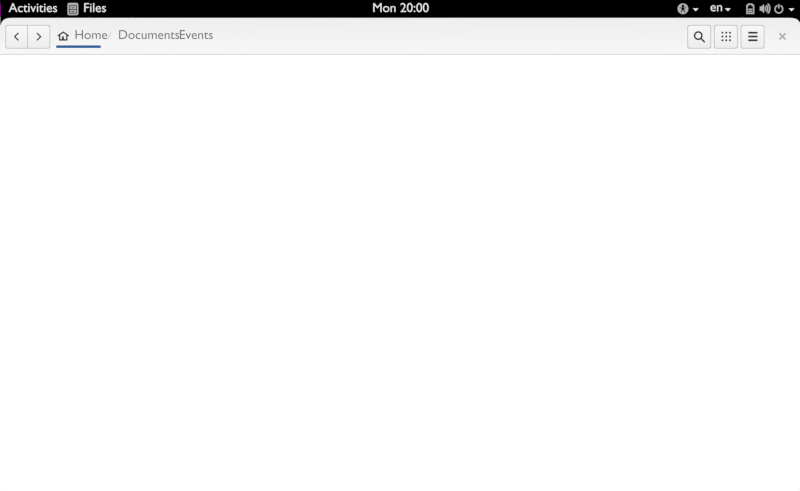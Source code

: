 # Source: nautilus-pathbar.blend  (saved by Blender 2.75.0; exported with 4.5.12 LTS)
import bpy
from mathutils import Matrix  # noqa: F401  (used for matrix-valued properties, if any)

bpy.ops.wm.read_factory_settings(use_empty=True)
scene = bpy.context.scene
scene.name = 'path fill'

# ---- collections
col_collection_1_001 = bpy.data.collections.new('Collection 1.001'); scene.collection.children.link(col_collection_1_001)
col_collection_3_001 = bpy.data.collections.new('Collection 3.001'); scene.collection.children.link(col_collection_3_001)
col_collection_3_001.hide_render = True
col_collection_3_001.hide_viewport = True

# ---- images (referenced by path relative to the original .blend; pixels are not part of the script)
import os
ASSET_DIR = os.environ.get("B2B_ASSET_DIR", "")  # directory of the original .blend (textures are referenced by path, not embedded)
HERE = os.path.dirname(os.path.abspath(__file__))  # packed textures are extracted next to this script under _unpacked/

def load_image(name, relpath, width, height, colorspace="sRGB"):
    """Load a texture the original file referenced (path relative to the .blend, or extracted next to this script)."""
    p = next((c for c in (os.path.join(HERE, relpath), os.path.join(ASSET_DIR, relpath)) if relpath and os.path.exists(c)), "")
    if p:
        img = bpy.data.images.load(p, check_existing=True)
        img.name = name
    else:  # same state as the original file: an image datablock whose file is absent (Cycles renders it pink)
        img = bpy.data.images.new(name, width, height)
        img.source = "FILE"
        img.filepath = "//" + (relpath or name)
    img.colorspace_settings.name = colorspace
    return img
img_adwaita_morning_jpg = load_image('adwaita-morning.jpg', 'adwaita-morning.jpg', 1024, 1024, 'sRGB')

# ---- materials (node trees are filled in below, after node groups)
mat_svgmat_053 = bpy.data.materials.new('SVGMat.053')
mat_svgmat_053.alpha_threshold = 0.0
mat_svgmat_053.diffuse_color = (0.7451, 0.7451, 0.7451, 1.0)
mat_svgmat_053.roughness = 0.5
mat_black_004 = bpy.data.materials.new('black.004')
mat_black_004.alpha_threshold = 0.0
mat_black_004.roughness = 0.5
mat_icon_normal_004 = bpy.data.materials.new('icon normal.004')
mat_icon_normal_004.alpha_threshold = 0.0
mat_icon_normal_004.roughness = 0.5
mat_white_004 = bpy.data.materials.new('white.004')
mat_white_004.alpha_threshold = 0.0
mat_white_004.roughness = 0.5
mat_backdrop_004 = bpy.data.materials.new('backdrop.004')
mat_backdrop_004.alpha_threshold = 0.0
mat_backdrop_004.roughness = 0.5
mat_toolbar_004 = bpy.data.materials.new('toolbar.004')
mat_toolbar_004.alpha_threshold = 0.0
mat_toolbar_004.roughness = 0.5
mat_button_stroke_002 = bpy.data.materials.new('button stroke.002')
mat_button_stroke_002.alpha_threshold = 0.0
mat_button_stroke_002.roughness = 0.5
mat_separator_003 = bpy.data.materials.new('separator.003')
mat_separator_003.alpha_threshold = 0.0
mat_separator_003.roughness = 0.5
mat_selected_003 = bpy.data.materials.new('selected.003')
mat_selected_003.alpha_threshold = 0.0
mat_selected_003.roughness = 0.5
mat_button_002 = bpy.data.materials.new('button.002')
mat_button_002.alpha_threshold = 0.0
mat_button_002.roughness = 0.5
mat_icon_toolbar_002 = bpy.data.materials.new('icon toolbar.002')
mat_icon_toolbar_002.alpha_threshold = 0.0
mat_icon_toolbar_002.roughness = 0.5
mat_path_001 = bpy.data.materials.new('path.001')
mat_path_001.alpha_threshold = 0.0
mat_path_001.roughness = 0.5
mat_icon_toolbar_003 = bpy.data.materials.new('icon toolbar.003')
mat_icon_toolbar_003.alpha_threshold = 0.0
mat_icon_toolbar_003.roughness = 0.5
mat_adwaita_day_001 = bpy.data.materials.new('adwaita-day.001')
mat_adwaita_day_001.alpha_threshold = 0.0
mat_adwaita_day_001.roughness = 0.5

# ---- material node trees
mat_black_004.use_nodes = True; mat_black_004.node_tree.nodes.clear()
_N = mat_black_004.node_tree.nodes; _L = mat_black_004.node_tree.links
n0 = _N.new('ShaderNodeOutputMaterial'); n0.name = 'Material Output'; n0.location = (300, 300)
n1 = _N.new('ShaderNodeEmission'); n1.name = 'Emission'; n1.location = (110, 300)
n1.inputs[0].default_value = (0.0, 0.0, 0.0, 1.0)
_L.new(n1.outputs[0], n0.inputs[0])
n0.is_active_output = True
mat_icon_normal_004.use_nodes = True; mat_icon_normal_004.node_tree.nodes.clear()
_N = mat_icon_normal_004.node_tree.nodes; _L = mat_icon_normal_004.node_tree.links
n0 = _N.new('ShaderNodeOutputMaterial'); n0.name = 'Material Output'; n0.location = (300, 300)
n1 = _N.new('ShaderNodeEmission'); n1.name = 'Emission'; n1.location = (10, 300)
n1.inputs[0].default_value = (0.4292, 0.4292, 0.4292, 1.0)
_L.new(n1.outputs[0], n0.inputs[0])
n0.is_active_output = True
mat_white_004.use_nodes = True; mat_white_004.node_tree.nodes.clear()
_N = mat_white_004.node_tree.nodes; _L = mat_white_004.node_tree.links
n0 = _N.new('ShaderNodeOutputMaterial'); n0.name = 'Material Output'; n0.location = (300, 300)
n1 = _N.new('ShaderNodeEmission'); n1.name = 'Emission'; n1.location = (110, 300)
n1.inputs[0].default_value = (0.8, 0.8, 0.8, 1.0)
_L.new(n1.outputs[0], n0.inputs[0])
n0.is_active_output = True
mat_backdrop_004.use_nodes = True; mat_backdrop_004.node_tree.nodes.clear()
_N = mat_backdrop_004.node_tree.nodes; _L = mat_backdrop_004.node_tree.links
n0 = _N.new('ShaderNodeOutputMaterial'); n0.name = 'Material Output'; n0.location = (510, 331)
n1 = _N.new('ShaderNodeEmission'); n1.name = 'Emission'; n1.location = (279, 338)
_L.new(n1.outputs[0], n0.inputs[0])
n0.is_active_output = True
mat_toolbar_004.use_nodes = True; mat_toolbar_004.node_tree.nodes.clear()
_N = mat_toolbar_004.node_tree.nodes; _L = mat_toolbar_004.node_tree.links
n0 = _N.new('ShaderNodeOutputMaterial'); n0.name = 'Material Output'; n0.location = (510, 331)
n1 = _N.new('ShaderNodeEmission'); n1.name = 'Emission'; n1.location = (279, 338)
n2 = _N.new('ShaderNodeTexGradient'); n2.name = 'Gradient Texture'; n2.location = (-453, 317)
n3 = _N.new('ShaderNodeMapping'); n3.name = 'Mapping'; n3.location = (-416, 50)
n3.vector_type = 'TEXTURE'
n3.inputs[2].default_value = (0.0, 0.0, 1.571)
n4 = _N.new('ShaderNodeTexCoord'); n4.name = 'Texture Coordinate'; n4.location = (-623, -29)
n5 = _N.new('ShaderNodeValToRGB'); n5.name = 'ColorRamp'; n5.location = (-169, 352)
while len(n5.color_ramp.elements) > 1: n5.color_ramp.elements.remove(n5.color_ramp.elements[-1])
n5.color_ramp.elements[0].position = 0.0; n5.color_ramp.elements[0].color = (0.9301, 0.9301, 0.9301, 1.0)
_e = n5.color_ramp.elements.new(1.0); _e.color = (0.8469, 0.8469, 0.8469, 1.0)
_L.new(n1.outputs[0], n0.inputs[0])
_L.new(n2.outputs[0], n5.inputs[0])
_L.new(n5.outputs[0], n1.inputs[0])
_L.new(n3.outputs[0], n2.inputs[0])
_L.new(n4.outputs[0], n3.inputs[0])
n0.is_active_output = True
mat_button_stroke_002.use_nodes = True; mat_button_stroke_002.node_tree.nodes.clear()
_N = mat_button_stroke_002.node_tree.nodes; _L = mat_button_stroke_002.node_tree.links
n0 = _N.new('ShaderNodeOutputMaterial'); n0.name = 'Material Output'; n0.location = (510, 331)
n1 = _N.new('ShaderNodeEmission'); n1.name = 'Emission'; n1.location = (279, 338)
n1.inputs[0].default_value = (0.4886, 0.4886, 0.4886, 1.0)
n2 = _N.new('ShaderNodeTexGradient'); n2.name = 'Gradient Texture'; n2.location = (-453, 317)
n3 = _N.new('ShaderNodeMapping'); n3.name = 'Mapping'; n3.location = (-416, 50)
n3.vector_type = 'TEXTURE'
n3.inputs[2].default_value = (0.0, 0.0, 1.571)
n4 = _N.new('ShaderNodeTexCoord'); n4.name = 'Texture Coordinate'; n4.location = (-623, -29)
_L.new(n1.outputs[0], n0.inputs[0])
_L.new(n3.outputs[0], n2.inputs[0])
_L.new(n4.outputs[0], n3.inputs[0])
n0.is_active_output = True
mat_separator_003.use_nodes = True; mat_separator_003.node_tree.nodes.clear()
_N = mat_separator_003.node_tree.nodes; _L = mat_separator_003.node_tree.links
n0 = _N.new('ShaderNodeOutputMaterial'); n0.name = 'Material Output'; n0.location = (300, 300)
n1 = _N.new('ShaderNodeMixShader'); n1.name = 'Mix Shader'; n1.location = (110, 300)
n1.inputs[0].default_value = 1.0
n2 = _N.new('ShaderNodeBsdfTransparent'); n2.name = 'Transparent BSDF'; n2.location = (-80, 300)
n3 = _N.new('ShaderNodeEmission'); n3.name = 'Emission'; n3.location = (-77, 194)
n3.inputs[0].default_value = (0.5257, 0.5257, 0.5257, 1.0)
_L.new(n1.outputs[0], n0.inputs[0])
_L.new(n2.outputs[0], n1.inputs[1])
_L.new(n3.outputs[0], n1.inputs[2])
n0.is_active_output = True
mat_selected_003.use_nodes = True; mat_selected_003.node_tree.nodes.clear()
_N = mat_selected_003.node_tree.nodes; _L = mat_selected_003.node_tree.links
n0 = _N.new('ShaderNodeBsdfTransparent'); n0.name = 'Transparent BSDF'; n0.location = (-80, 300)
n1 = _N.new('ShaderNodeOutputMaterial'); n1.name = 'Material Output'; n1.location = (570, 302)
n2 = _N.new('ShaderNodeMixShader'); n2.name = 'Mix Shader'; n2.location = (244, 304)
n2.inputs[0].default_value = 1.0
n3 = _N.new('ShaderNodeEmission'); n3.name = 'Emission'; n3.location = (-84, 108)
n3.inputs[0].default_value = (0.02843, 0.1144, 0.3231, 1.0)
_L.new(n2.outputs[0], n1.inputs[0])
_L.new(n0.outputs[0], n2.inputs[1])
_L.new(n3.outputs[0], n2.inputs[2])
n1.is_active_output = True
mat_button_002.use_nodes = True; mat_button_002.node_tree.nodes.clear()
_N = mat_button_002.node_tree.nodes; _L = mat_button_002.node_tree.links
n0 = _N.new('ShaderNodeOutputMaterial'); n0.name = 'Material Output'; n0.location = (510, 331)
n1 = _N.new('ShaderNodeEmission'); n1.name = 'Emission'; n1.location = (279, 338)
n2 = _N.new('ShaderNodeTexGradient'); n2.name = 'Gradient Texture'; n2.location = (-453, 317)
n3 = _N.new('ShaderNodeMapping'); n3.name = 'Mapping'; n3.location = (-416, 50)
n3.vector_type = 'TEXTURE'
n3.inputs[2].default_value = (0.0, 0.0, 1.571)
n4 = _N.new('ShaderNodeTexCoord'); n4.name = 'Texture Coordinate'; n4.location = (-623, -29)
n5 = _N.new('ShaderNodeValToRGB'); n5.name = 'ColorRamp'; n5.location = (-169, 352)
while len(n5.color_ramp.elements) > 1: n5.color_ramp.elements.remove(n5.color_ramp.elements[-1])
n5.color_ramp.elements[0].position = 0.0; n5.color_ramp.elements[0].color = (0.8469, 0.8469, 0.8469, 1.0)
_e = n5.color_ramp.elements.new(1.0); _e.color = (0.9301, 0.9301, 0.9301, 1.0)
_L.new(n1.outputs[0], n0.inputs[0])
_L.new(n2.outputs[0], n5.inputs[0])
_L.new(n5.outputs[0], n1.inputs[0])
_L.new(n3.outputs[0], n2.inputs[0])
_L.new(n4.outputs[0], n3.inputs[0])
n0.is_active_output = True
mat_icon_toolbar_002.use_nodes = True; mat_icon_toolbar_002.node_tree.nodes.clear()
_N = mat_icon_toolbar_002.node_tree.nodes; _L = mat_icon_toolbar_002.node_tree.links
n0 = _N.new('ShaderNodeOutputMaterial'); n0.name = 'Material Output'; n0.location = (300, 300)
n1 = _N.new('ShaderNodeEmission'); n1.name = 'Emission'; n1.location = (-153, 296)
n1.inputs[0].default_value = (0.03612, 0.03612, 0.03612, 1.0)
n2 = _N.new('ShaderNodeMixShader'); n2.name = 'Mix Shader'; n2.location = (103, 286)
n2.inputs[0].default_value = 1.0
n3 = _N.new('ShaderNodeBsdfTransparent'); n3.name = 'Transparent BSDF'; n3.location = (-115, -7)
_L.new(n1.outputs[0], n2.inputs[2])
_L.new(n2.outputs[0], n0.inputs[0])
_L.new(n3.outputs[0], n2.inputs[1])
n0.is_active_output = True
mat_path_001.use_nodes = True; mat_path_001.node_tree.nodes.clear()
_N = mat_path_001.node_tree.nodes; _L = mat_path_001.node_tree.links
n0 = _N.new('ShaderNodeOutputMaterial'); n0.name = 'Material Output'; n0.location = (300, 300)
n1 = _N.new('ShaderNodeEmission'); n1.name = 'Emission'; n1.location = (43, 302)
n1.inputs[0].default_value = (0.1732, 0.1732, 0.1732, 1.0)
_L.new(n1.outputs[0], n0.inputs[0])
n0.is_active_output = True
mat_icon_toolbar_003.use_nodes = True; mat_icon_toolbar_003.node_tree.nodes.clear()
_N = mat_icon_toolbar_003.node_tree.nodes; _L = mat_icon_toolbar_003.node_tree.links
n0 = _N.new('ShaderNodeOutputMaterial'); n0.name = 'Material Output'; n0.location = (300, 300)
n1 = _N.new('ShaderNodeEmission'); n1.name = 'Emission'; n1.location = (-153, 296)
n1.inputs[0].default_value = (0.03612, 0.03612, 0.03612, 1.0)
n2 = _N.new('ShaderNodeMixShader'); n2.name = 'Mix Shader'; n2.location = (103, 286)
n2.inputs[0].default_value = 1.0
n3 = _N.new('ShaderNodeBsdfTransparent'); n3.name = 'Transparent BSDF'; n3.location = (-115, -7)
_L.new(n1.outputs[0], n2.inputs[2])
_L.new(n2.outputs[0], n0.inputs[0])
_L.new(n3.outputs[0], n2.inputs[1])
n0.is_active_output = True
mat_adwaita_day_001.use_nodes = True; mat_adwaita_day_001.node_tree.nodes.clear()
_N = mat_adwaita_day_001.node_tree.nodes; _L = mat_adwaita_day_001.node_tree.links
n0 = _N.new('ShaderNodeOutputMaterial'); n0.name = 'Material Output'; n0.location = (493, 329)
n1 = _N.new('ShaderNodeBsdfTransparent'); n1.name = 'Transparent BSDF'; n1.location = (-230, 259)
n2 = _N.new('ShaderNodeLightPath'); n2.name = 'Light Path'; n2.location = (-469, 49)
n3 = _N.new('ShaderNodeEmission'); n3.name = 'Emission'; n3.location = (-155, 90)
n4 = _N.new('ShaderNodeMixShader'); n4.name = 'Mix Shader'; n4.location = (129, 380)
n5 = _N.new('ShaderNodeTexImage'); n5.name = 'Image Texture'; n5.location = (-457, 553)
n5.width = 140
n5.image = img_adwaita_morning_jpg
_L.new(n3.outputs[0], n4.inputs[2])
_L.new(n1.outputs[0], n4.inputs[1])
_L.new(n5.outputs[0], n3.inputs[0])
_L.new(n2.outputs[0], n3.inputs[1])
_L.new(n5.outputs[1], n4.inputs[0])
_L.new(n4.outputs[0], n0.inputs[0])
n0.is_active_output = True

# ---- world
world_world_001 = bpy.data.worlds.new('World.001'); scene.world = world_world_001
world_world_001.color = (0.05088, 0.05088, 0.05088)
world_world_001.use_sun_shadow = False
world_world_001.sun_shadow_jitter_overblur = 0.0
world_world_001.cycles.sampling_method = 'MANUAL'
world_world_001.cycles.sample_map_resolution = 256

# ---- cameras
cam_camera_004 = bpy.data.cameras.new('Camera.004')
cam_camera_004.clip_end = 100.0
cam_camera_004.lens = 35.0
cam_camera_004.sensor_width = 32.0
cam_camera_004.sensor_height = 18.0
cam_camera_004.ortho_scale = 7.314
cam_camera_004.dof.focus_distance = 0.0

# ---- meshes
me_plane_016 = bpy.data.meshes.new('Plane.016')
me_plane_016.from_pydata([(-1.0, -1.827, 0.0), (-1.0, 1.0, 0.0), (-0.993, -1.0, 0.0), (-0.9603, -1.0, 0.0), (-0.9603, 1.0, 0.0), (-0.993, 1.0, 0.0), (-0.9991, 1.0, 0.0), (-0.9991, -1.827, 0.0), (-1.0, 0.8947, 0.0), (-0.993, 0.8947, 0.0), (-0.9603, 0.8947, 0.0), (-0.9991, 0.8947, 0.0), (0.0, -1.0, 0.0), (0.0, 1.0, 0.0), (0.0, 0.8947, 0.0), (-1.0, 1.0, 0.0), (-1.0, -1.827, 0.0), (-1.0, 0.8947, 0.0), (-0.9509, 1.0, 0.0), (-0.9509, 0.8947, 0.0), (-0.9509, -1.0, 0.0)], [], [(11, 9, 5, 6), (9, 10, 4, 5), (17, 11, 6, 15), (16, 7, 11, 17), (2, 3, 10, 9), (7, 2, 9, 11), (20, 12, 14, 19), (19, 14, 13, 18), (0, 16, 17, 8), (8, 17, 15, 1), (10, 19, 18, 4), (3, 20, 19, 10)])
_k = {(0, 8): 1.0}
me_plane_016.attributes.new('crease_edge', 'FLOAT', 'EDGE').data.foreach_set('value', [_k.get((min(e.vertices), max(e.vertices)), 0.0) for e in me_plane_016.edges])
me_plane_016.materials.append(mat_black_004)
me_plane_016.use_remesh_preserve_volume = False
me_plane_016.use_remesh_preserve_attributes = False
me_plane_016.use_mirror_vertex_groups = False
me_plane_016.update()
me_plane_022 = bpy.data.meshes.new('Plane.022')
me_plane_022.from_pydata([(-1.0, -1.0, 0.0), (1.0, -1.0, 0.0), (1.0, 1.0, 0.0)], [], [(1, 2, 0)])
me_plane_022.materials.append(mat_white_004)
me_plane_022.use_remesh_preserve_volume = False
me_plane_022.use_remesh_preserve_attributes = False
me_plane_022.use_mirror_vertex_groups = False
me_plane_022.update()
me_plane_042 = bpy.data.meshes.new('Plane.042')
me_plane_042.from_pydata([(-1.0, -1.0, 0.0), (1.0, -1.0, 0.0), (-1.0, 1.0, 0.0), (1.0, 1.0, 0.0)], [], [(0, 1, 3, 2)])
me_plane_042.materials.append(mat_backdrop_004)
me_plane_042.use_remesh_preserve_volume = False
me_plane_042.use_remesh_preserve_attributes = False
me_plane_042.use_mirror_vertex_groups = False
me_plane_042.update()
me_plane_043 = bpy.data.meshes.new('Plane.043')
me_plane_043.from_pydata([(-1.0, -1.0, 0.0), (1.0, -1.0, 0.0), (-1.0, -1.031, 0.0), (1.0, -1.031, 0.0), (-1.0, -1.0, 0.0), (1.0, -1.0, 0.0), (-1.0, 1.0, 0.0), (1.0, 1.0, 0.0)], [], [(0, 1, 3, 2), (4, 5, 7, 6)])
me_plane_043.polygons.foreach_set('material_index', [1, 0])
me_plane_043.materials.append(mat_toolbar_004)
me_plane_043.materials.append(mat_button_stroke_002)
me_plane_043.use_remesh_preserve_volume = False
me_plane_043.use_remesh_preserve_attributes = False
me_plane_043.use_mirror_vertex_groups = False
me_plane_043.update()
me_plane_044 = bpy.data.meshes.new('Plane.044')
me_plane_044.from_pydata([(-0.3222, 0.01264, 1.453e-07), (0.3452, -0.5877, 1.452e-07), (-0.3452, 0.5877, -1.453e-07), (0.3229, 0.02139, -1.453e-07)], [], [(0, 1, 3, 2)])
me_plane_044.materials.append(None)
me_plane_044.use_remesh_preserve_volume = False
me_plane_044.use_remesh_preserve_attributes = False
me_plane_044.use_mirror_vertex_groups = False
me_plane_044.update()
me_plane_045 = bpy.data.meshes.new('Plane.045')
me_plane_045.from_pydata([(-0.3222, 0.01264, 1.453e-07), (0.3452, -0.5877, 1.452e-07), (-0.3452, 0.5877, -1.453e-07), (0.3229, 0.02139, -1.453e-07)], [], [(0, 1, 3, 2)])
me_plane_045.materials.append(None)
me_plane_045.use_remesh_preserve_volume = False
me_plane_045.use_remesh_preserve_attributes = False
me_plane_045.use_mirror_vertex_groups = False
me_plane_045.update()
me_plane_046 = bpy.data.meshes.new('Plane.046')
me_plane_046.from_pydata([(-0.9348, -1.0, 0.0), (0.8528, -1.0, 0.0), (-0.9348, 1.0, 0.0), (0.8528, 1.0, 0.0)], [], [(0, 1, 3, 2)])
me_plane_046.materials.append(None)
me_plane_046.use_remesh_preserve_volume = False
me_plane_046.use_remesh_preserve_attributes = False
me_plane_046.use_mirror_vertex_groups = False
me_plane_046.update()
me_plane_047 = bpy.data.meshes.new('Plane.047')
me_plane_047.from_pydata([(-0.1354, -1.0, 0.0), (0.1287, -1.0, 0.0), (-0.1354, 1.0, 0.0), (0.1287, 1.0, 0.0), (-0.09535, -1.0, 0.0), (-0.08164, -1.0, 0.0), (0.07015, -1.0, 0.0), (0.0842, -1.0, 0.0), (0.0842, 1.0, 0.0), (0.07015, 1.0, 0.0), (-0.08164, 1.0, 0.0), (-0.09535, 1.0, 0.0), (-0.1354, 0.702, 0.0), (-0.1354, 0.6065, 0.0), (-0.1354, -0.6913, 0.0), (-0.1354, -0.7931, 0.0), (0.1287, -0.7931, 0.0), (0.1287, -0.6913, 0.0), (0.1287, 0.6065, 0.0), (0.1287, 0.702, 0.0), (-0.1263, -0.9273, 0.0), (0.1196, -0.9273, 0.0), (-0.1263, 0.9247, 0.0), (0.1196, 0.9247, 0.0), (-0.08661, -0.9273, 0.0), (-0.07302, -0.9273, 0.0), (0.06156, -0.9273, 0.0), (0.07548, -0.9273, 0.0), (0.07548, 0.9247, 0.0), (0.06156, 0.9247, 0.0), (-0.07302, 0.9247, 0.0), (-0.08661, 0.9247, 0.0), (-0.1263, 0.6487, 0.0), (-0.1263, 0.5603, 0.0), (-0.1263, -0.6415, 0.0), (-0.1263, -0.7358, 0.0), (0.1196, -0.7358, 0.0), (0.1196, -0.6415, 0.0), (0.1196, 0.5603, 0.0), (0.1196, 0.6487, 0.0), (-0.01205, -0.1399, 0.0), (0.02001, -0.1399, 0.0), (-0.01205, 0.1091, 0.0), (0.02001, 0.1091, 0.0), (-0.01141, -0.1399, 0.0), (-0.01119, -0.1399, 0.0), (0.01907, -0.1399, 0.0), (0.0193, -0.1399, 0.0), (0.0193, 0.1091, 0.0), (0.01907, 0.1091, 0.0), (-0.01119, 0.1091, 0.0), (-0.01141, 0.1091, 0.0), (-0.01205, 0.07199, 0.0), (-0.01205, 0.0601, 0.0), (-0.01205, -0.1015, 0.0), (-0.01205, -0.1142, 0.0), (0.02001, -0.1142, 0.0), (0.02001, -0.1015, 0.0), (0.02001, 0.0601, 0.0), (0.02001, 0.07199, 0.0), (0.1144, -0.6382, 0.0), (0.1144, 0.5573, 0.0), (0.05665, -0.9225, 0.0), (0.0705, -0.9225, 0.0), (0.1144, -0.9225, 0.0), (0.1144, -0.732, 0.0), (-0.08161, -0.9225, 0.0), (-0.0681, -0.9225, 0.0), (-0.08161, 0.9198, 0.0), (-0.1211, 0.9198, 0.0), (-0.1211, 0.5573, 0.0), (-0.1211, -0.6382, 0.0), (-0.1211, 0.6452, 0.0), (0.05665, 0.9198, 0.0), (-0.0681, 0.9198, 0.0), (0.1144, 0.6452, 0.0), (0.1144, 0.9198, 0.0), (0.0705, 0.9198, 0.0), (-0.1211, -0.9225, 0.0), (-0.1211, -0.732, 0.0)], [], [(18, 19, 39, 38), (3, 8, 28, 23), (16, 17, 37, 36), (5, 6, 26, 25), (0, 4, 24, 20), (14, 15, 35, 34), (19, 3, 23, 39), (12, 13, 33, 32), (15, 0, 20, 35), (10, 11, 31, 30), (8, 9, 29, 28), (17, 18, 38, 37), (6, 7, 27, 26), (1, 16, 36, 21), (4, 5, 25, 24), (11, 2, 22, 31), (13, 14, 34, 33), (7, 1, 21, 27), (2, 12, 32, 22), (9, 10, 30, 29), (60, 61, 58, 57), (62, 63, 47, 46), (64, 65, 56, 41), (66, 67, 45, 44), (68, 69, 42, 51), (70, 71, 54, 53), (63, 64, 41, 47), (69, 72, 52, 42), (73, 74, 50, 49), (61, 75, 59, 58), (76, 77, 48, 43), (65, 60, 57, 56), (67, 62, 46, 45), (78, 66, 44, 40), (71, 79, 55, 54), (75, 76, 43, 59), (72, 70, 53, 52), (79, 78, 40, 55), (74, 68, 51, 50), (77, 73, 49, 48), (55, 40, 44, 45, 46, 47, 41, 56, 57, 58, 59, 43, 48, 49, 50, 51, 42, 52, 53, 54), (28, 29, 73, 77), (30, 31, 68, 74), (35, 20, 78, 79), (32, 33, 70, 72), (39, 23, 76, 75), (34, 35, 79, 71), (20, 24, 66, 78), (25, 26, 62, 67), (36, 37, 60, 65), (23, 28, 77, 76), (38, 39, 75, 61), (29, 30, 74, 73), (22, 32, 72, 69), (27, 21, 64, 63), (33, 34, 71, 70), (31, 22, 69, 68), (24, 25, 67, 66), (21, 36, 65, 64), (26, 27, 63, 62), (37, 38, 61, 60)])
me_plane_047.polygons.foreach_set('material_index', [0, 0, 0, 0, 0, 0, 0, 0, 0, 0, 0, 0, 0, 0, 0, 0, 0, 0, 0, 0, 1, 1, 1, 1, 1, 1, 1, 1, 1, 1, 1, 1, 1, 1, 1, 1, 1, 1, 1, 1, 1, 1, 1, 1, 1, 1, 1, 1, 1, 1, 1, 1, 1, 1, 1, 1, 1, 1, 1, 1, 1])
me_plane_047.materials.append(mat_button_stroke_002)
me_plane_047.materials.append(mat_button_002)
me_plane_047.use_remesh_preserve_volume = False
me_plane_047.use_remesh_preserve_attributes = False
me_plane_047.use_mirror_vertex_groups = False
me_plane_047.update()
me_plane_048 = bpy.data.meshes.new('Plane.048')
me_plane_048.from_pydata([(-0.1354, -1.0, 0.0), (0.1287, -1.0, 0.0), (-0.1354, 1.0, 0.0), (0.1287, 1.0, 0.0), (-0.09535, -1.0, 0.0), (-0.08164, -1.0, 0.0), (0.07015, -1.0, 0.0), (0.0842, -1.0, 0.0), (0.0842, 1.0, 0.0), (0.07015, 1.0, 0.0), (-0.08164, 1.0, 0.0), (-0.09535, 1.0, 0.0), (-0.1354, 0.702, 0.0), (-0.1354, 0.6065, 0.0), (-0.1354, -0.6913, 0.0), (-0.1354, -0.7931, 0.0), (0.1287, -0.7931, 0.0), (0.1287, -0.6913, 0.0), (0.1287, 0.6065, 0.0), (0.1287, 0.702, 0.0), (-0.1263, -0.9273, 0.0), (0.1196, -0.9273, 0.0), (-0.1263, 0.9247, 0.0), (0.1196, 0.9247, 0.0), (-0.08661, -0.9273, 0.0), (-0.07302, -0.9273, 0.0), (0.06156, -0.9273, 0.0), (0.07548, -0.9273, 0.0), (0.07548, 0.9247, 0.0), (0.06156, 0.9247, 0.0), (-0.07302, 0.9247, 0.0), (-0.08661, 0.9247, 0.0), (-0.1263, 0.6487, 0.0), (-0.1263, 0.5603, 0.0), (-0.1263, -0.6415, 0.0), (-0.1263, -0.7358, 0.0), (0.1196, -0.7358, 0.0), (0.1196, -0.6415, 0.0), (0.1196, 0.5603, 0.0), (0.1196, 0.6487, 0.0), (-0.01205, -0.1399, 0.0), (0.02001, -0.1399, 0.0), (-0.01205, 0.1091, 0.0), (0.02001, 0.1091, 0.0), (-0.01141, -0.1399, 0.0), (-0.01119, -0.1399, 0.0), (0.01907, -0.1399, 0.0), (0.0193, -0.1399, 0.0), (0.0193, 0.1091, 0.0), (0.01907, 0.1091, 0.0), (-0.01119, 0.1091, 0.0), (-0.01141, 0.1091, 0.0), (-0.01205, 0.07199, 0.0), (-0.01205, 0.0601, 0.0), (-0.01205, -0.1015, 0.0), (-0.01205, -0.1142, 0.0), (0.02001, -0.1142, 0.0), (0.02001, -0.1015, 0.0), (0.02001, 0.0601, 0.0), (0.02001, 0.07199, 0.0), (0.1144, -0.6382, 0.0), (0.1144, 0.5573, 0.0), (0.05665, -0.9225, 0.0), (0.0705, -0.9225, 0.0), (0.1144, -0.9225, 0.0), (0.1144, -0.732, 0.0), (-0.08161, -0.9225, 0.0), (-0.0681, -0.9225, 0.0), (-0.08161, 0.9198, 0.0), (-0.1211, 0.9198, 0.0), (-0.1211, 0.5573, 0.0), (-0.1211, -0.6382, 0.0), (-0.1211, 0.6452, 0.0), (0.05665, 0.9198, 0.0), (-0.0681, 0.9198, 0.0), (0.1144, 0.6452, 0.0), (0.1144, 0.9198, 0.0), (0.0705, 0.9198, 0.0), (-0.1211, -0.9225, 0.0), (-0.1211, -0.732, 0.0)], [], [(18, 19, 39, 38), (3, 8, 28, 23), (16, 17, 37, 36), (5, 6, 26, 25), (0, 4, 24, 20), (14, 15, 35, 34), (19, 3, 23, 39), (12, 13, 33, 32), (15, 0, 20, 35), (10, 11, 31, 30), (8, 9, 29, 28), (17, 18, 38, 37), (6, 7, 27, 26), (1, 16, 36, 21), (4, 5, 25, 24), (11, 2, 22, 31), (13, 14, 34, 33), (7, 1, 21, 27), (2, 12, 32, 22), (9, 10, 30, 29), (60, 61, 58, 57), (62, 63, 47, 46), (64, 65, 56, 41), (66, 67, 45, 44), (68, 69, 42, 51), (70, 71, 54, 53), (63, 64, 41, 47), (69, 72, 52, 42), (73, 74, 50, 49), (61, 75, 59, 58), (76, 77, 48, 43), (65, 60, 57, 56), (67, 62, 46, 45), (78, 66, 44, 40), (71, 79, 55, 54), (75, 76, 43, 59), (72, 70, 53, 52), (79, 78, 40, 55), (74, 68, 51, 50), (77, 73, 49, 48), (55, 40, 44, 45, 46, 47, 41, 56, 57, 58, 59, 43, 48, 49, 50, 51, 42, 52, 53, 54), (28, 29, 73, 77), (30, 31, 68, 74), (35, 20, 78, 79), (32, 33, 70, 72), (39, 23, 76, 75), (34, 35, 79, 71), (20, 24, 66, 78), (25, 26, 62, 67), (36, 37, 60, 65), (23, 28, 77, 76), (38, 39, 75, 61), (29, 30, 74, 73), (22, 32, 72, 69), (27, 21, 64, 63), (33, 34, 71, 70), (31, 22, 69, 68), (24, 25, 67, 66), (21, 36, 65, 64), (26, 27, 63, 62), (37, 38, 61, 60)])
me_plane_048.polygons.foreach_set('material_index', [0, 0, 0, 0, 0, 0, 0, 0, 0, 0, 0, 0, 0, 0, 0, 0, 0, 0, 0, 0, 1, 1, 1, 1, 1, 1, 1, 1, 1, 1, 1, 1, 1, 1, 1, 1, 1, 1, 1, 1, 1, 1, 1, 1, 1, 1, 1, 1, 1, 1, 1, 1, 1, 1, 1, 1, 1, 1, 1, 1, 1])
me_plane_048.materials.append(mat_button_stroke_002)
me_plane_048.materials.append(mat_button_002)
me_plane_048.use_remesh_preserve_volume = False
me_plane_048.use_remesh_preserve_attributes = False
me_plane_048.use_mirror_vertex_groups = False
me_plane_048.update()
me_plane_049 = bpy.data.meshes.new('Plane.049')
me_plane_049.from_pydata([(-0.1354, -1.0, 0.0), (0.362, -1.0, 0.0), (-0.1354, 1.0, 0.0), (0.362, 1.0, 0.0), (-0.09535, -1.0, 0.0), (-0.08164, -1.0, 0.0), (0.3035, -1.0, 0.0), (0.3175, -1.0, 0.0), (0.3175, 1.0, 0.0), (0.3035, 1.0, 0.0), (-0.08164, 1.0, 0.0), (-0.09535, 1.0, 0.0), (-0.1354, 0.702, 0.0), (-0.1354, 0.6065, 0.0), (-0.1354, -0.6913, 0.0), (-0.1354, -0.7931, 0.0), (0.362, -0.7931, 0.0), (0.362, -0.6913, 0.0), (0.362, 0.6065, 0.0), (0.362, 0.702, 0.0), (-0.1263, -0.9273, 0.0), (0.3529, -0.9273, 0.0), (-0.1263, 0.9247, 0.0), (0.3529, 0.9247, 0.0), (-0.08661, -0.9273, 0.0), (-0.07302, -0.9273, 0.0), (0.2949, -0.9273, 0.0), (0.3088, -0.9273, 0.0), (0.3088, 0.9247, 0.0), (0.2949, 0.9247, 0.0), (-0.07302, 0.9247, 0.0), (-0.08661, 0.9247, 0.0), (-0.1263, 0.6487, 0.0), (-0.1263, 0.5603, 0.0), (-0.1263, -0.6415, 0.0), (-0.1263, -0.7358, 0.0), (0.3529, -0.7358, 0.0), (0.3529, -0.6415, 0.0), (0.3529, 0.5603, 0.0), (0.3529, 0.6487, 0.0), (-0.01205, -0.1399, 0.0), (0.2533, -0.1399, 0.0), (-0.01205, 0.1091, 0.0), (0.2533, 0.1091, 0.0), (-0.01141, -0.1399, 0.0), (-0.01119, -0.1399, 0.0), (0.2524, -0.1399, 0.0), (0.2526, -0.1399, 0.0), (0.2526, 0.1091, 0.0), (0.2524, 0.1091, 0.0), (-0.01119, 0.1091, 0.0), (-0.01141, 0.1091, 0.0), (-0.01205, 0.07199, 0.0), (-0.01205, 0.0601, 0.0), (-0.01205, -0.1015, 0.0), (-0.01205, -0.1142, 0.0), (0.2533, -0.1142, 0.0), (0.2533, -0.1015, 0.0), (0.2533, 0.0601, 0.0), (0.2533, 0.07199, 0.0), (0.3477, -0.6382, 0.0), (0.3477, 0.5573, 0.0), (0.29, -0.9225, 0.0), (0.3038, -0.9225, 0.0), (0.3477, -0.9225, 0.0), (0.3477, -0.732, 0.0), (-0.08161, -0.9225, 0.0), (-0.0681, -0.9225, 0.0), (-0.08161, 0.9198, 0.0), (-0.1211, 0.9198, 0.0), (-0.1211, 0.5573, 0.0), (-0.1211, -0.6382, 0.0), (-0.1211, 0.6452, 0.0), (0.29, 0.9198, 0.0), (-0.0681, 0.9198, 0.0), (0.3477, 0.6452, 0.0), (0.3477, 0.9198, 0.0), (0.3038, 0.9198, 0.0), (-0.1211, -0.9225, 0.0), (-0.1211, -0.732, 0.0), (0.102, 1.0, 0.0), (0.102, 0.9247, 0.0), (0.102, 0.1091, 0.0), (0.102, 0.9198, 0.0), (0.1182, 0.9198, 0.0), (0.1182, 1.0, 0.0), (0.1182, 0.9247, 0.0), (0.1182, 0.1091, 0.0), (0.102, -1.0, 0.0), (0.102, -0.9273, 0.0), (0.102, -0.1399, 0.0), (0.102, -0.9225, 0.0), (0.1182, -1.0, 0.0), (0.1182, -0.9273, 0.0), (0.1182, -0.1399, 0.0), (0.1182, -0.9225, 0.0), (0.1045, 1.0, 0.0), (0.1045, 0.9247, 0.0), (0.1045, 0.1091, 0.0), (0.1045, 0.9198, 0.0), (0.1045, -0.9225, 0.0), (0.1045, -1.0, 0.0), (0.1045, -0.9273, 0.0), (0.1045, -0.1399, 0.0), (0.1151, 0.9198, 0.0), (0.1151, -1.0, 0.0), (0.1151, -0.9273, 0.0), (0.1151, -0.1399, 0.0), (0.1151, 1.0, 0.0), (0.1151, 0.9247, 0.0), (0.1151, 0.1091, 0.0), (0.1151, -0.9225, 0.0)], [], [(18, 19, 39, 38), (3, 8, 28, 23), (16, 17, 37, 36), (92, 6, 26, 93), (0, 4, 24, 20), (14, 15, 35, 34), (19, 3, 23, 39), (12, 13, 33, 32), (15, 0, 20, 35), (10, 11, 31, 30), (8, 9, 29, 28), (17, 18, 38, 37), (6, 7, 27, 26), (1, 16, 36, 21), (4, 5, 25, 24), (11, 2, 22, 31), (13, 14, 34, 33), (7, 1, 21, 27), (2, 12, 32, 22), (80, 10, 30, 81), (60, 61, 58, 57), (62, 63, 47, 46), (64, 65, 56, 41), (66, 67, 45, 44), (68, 69, 42, 51), (70, 71, 54, 53), (63, 64, 41, 47), (69, 72, 52, 42), (83, 74, 50, 82), (61, 75, 59, 58), (76, 77, 48, 43), (65, 60, 57, 56), (95, 62, 46, 94), (78, 66, 44, 40), (71, 79, 55, 54), (75, 76, 43, 59), (72, 70, 53, 52), (79, 78, 40, 55), (74, 68, 51, 50), (77, 73, 49, 48), (97, 81, 83, 99), (28, 29, 73, 77), (30, 31, 68, 74), (35, 20, 78, 79), (32, 33, 70, 72), (39, 23, 76, 75), (34, 35, 79, 71), (20, 24, 66, 78), (93, 26, 62, 95), (36, 37, 60, 65), (23, 28, 77, 76), (38, 39, 75, 61), (81, 30, 74, 83), (22, 32, 72, 69), (27, 21, 64, 63), (33, 34, 71, 70), (31, 22, 69, 68), (24, 25, 67, 66), (21, 36, 65, 64), (26, 27, 63, 62), (37, 38, 61, 60), (99, 83, 82, 98), (96, 80, 81, 97), (9, 85, 86, 29), (73, 84, 87, 49), (29, 86, 84, 73), (25, 89, 91, 67), (67, 91, 90, 45), (5, 88, 89, 25), (106, 93, 95, 111), (111, 95, 94, 107), (105, 92, 93, 106), (98, 82, 90, 103), (55, 40, 44, 45, 90, 82, 50, 51, 42, 52, 53, 54), (47, 41, 56, 57, 58, 59, 43, 48, 49, 87, 94, 46), (110, 98, 103, 107), (88, 101, 102, 89), (91, 100, 103, 90), (89, 102, 100, 91), (108, 96, 97, 109), (104, 99, 98, 110), (109, 97, 99, 104), (86, 109, 104, 84), (84, 104, 110, 87), (85, 108, 109, 86), (87, 110, 107, 94), (101, 105, 106, 102), (100, 111, 107, 103), (102, 106, 111, 100)])
me_plane_049.polygons.foreach_set('material_index', [0, 0, 0, 0, 0, 0, 0, 0, 0, 0, 0, 0, 0, 0, 0, 0, 0, 0, 0, 0, 1, 1, 1, 1, 1, 1, 1, 1, 1, 1, 1, 1, 1, 1, 1, 1, 1, 1, 1, 1, 1, 1, 1, 1, 1, 1, 1, 1, 1, 1, 1, 1, 1, 1, 1, 1, 1, 1, 1, 1, 1, 1, 0, 0, 1, 1, 1, 1, 0, 1, 1, 0, 1, 1, 1, 0, 0, 1, 1, 0, 0, 0, 1, 1, 0, 1, 0, 0, 0])
me_plane_049.materials.append(mat_button_stroke_002)
me_plane_049.materials.append(mat_button_002)
me_plane_049.use_remesh_preserve_volume = False
me_plane_049.use_remesh_preserve_attributes = False
me_plane_049.use_mirror_vertex_groups = False
me_plane_049.update()
me_plane_050 = bpy.data.meshes.new('Plane.050')
me_plane_050.from_pydata([(-0.1354, -1.0, 0.0), (0.1287, -1.0, 0.0), (-0.1354, 1.0, 0.0), (0.1287, 1.0, 0.0), (-0.09535, -1.0, 0.0), (-0.08164, -1.0, 0.0), (0.07015, -1.0, 0.0), (0.0842, -1.0, 0.0), (0.0842, 1.0, 0.0), (0.07015, 1.0, 0.0), (-0.08164, 1.0, 0.0), (-0.09535, 1.0, 0.0), (-0.1354, 0.702, 0.0), (-0.1354, 0.6065, 0.0), (-0.1354, -0.6913, 0.0), (-0.1354, -0.7931, 0.0), (0.1287, -0.7931, 0.0), (0.1287, -0.6913, 0.0), (0.1287, 0.6065, 0.0), (0.1287, 0.702, 0.0), (-0.1263, -0.9273, 0.0), (0.1196, -0.9273, 0.0), (-0.1263, 0.9247, 0.0), (0.1196, 0.9247, 0.0), (-0.08661, -0.9273, 0.0), (-0.07302, -0.9273, 0.0), (0.06156, -0.9273, 0.0), (0.07548, -0.9273, 0.0), (0.07548, 0.9247, 0.0), (0.06156, 0.9247, 0.0), (-0.07302, 0.9247, 0.0), (-0.08661, 0.9247, 0.0), (-0.1263, 0.6487, 0.0), (-0.1263, 0.5603, 0.0), (-0.1263, -0.6415, 0.0), (-0.1263, -0.7358, 0.0), (0.1196, -0.7358, 0.0), (0.1196, -0.6415, 0.0), (0.1196, 0.5603, 0.0), (0.1196, 0.6487, 0.0), (-0.01205, -0.1399, 0.0), (0.02001, -0.1399, 0.0), (-0.01205, 0.1091, 0.0), (0.02001, 0.1091, 0.0), (-0.01141, -0.1399, 0.0), (-0.01119, -0.1399, 0.0), (0.01907, -0.1399, 0.0), (0.0193, -0.1399, 0.0), (0.0193, 0.1091, 0.0), (0.01907, 0.1091, 0.0), (-0.01119, 0.1091, 0.0), (-0.01141, 0.1091, 0.0), (-0.01205, 0.07199, 0.0), (-0.01205, 0.0601, 0.0), (-0.01205, -0.1015, 0.0), (-0.01205, -0.1142, 0.0), (0.02001, -0.1142, 0.0), (0.02001, -0.1015, 0.0), (0.02001, 0.0601, 0.0), (0.02001, 0.07199, 0.0), (0.1144, -0.6382, 0.0), (0.1144, 0.5573, 0.0), (0.05665, -0.9225, 0.0), (0.0705, -0.9225, 0.0), (0.1144, -0.9225, 0.0), (0.1144, -0.732, 0.0), (-0.08161, -0.9225, 0.0), (-0.0681, -0.9225, 0.0), (-0.08161, 0.9198, 0.0), (-0.1211, 0.9198, 0.0), (-0.1211, 0.5573, 0.0), (-0.1211, -0.6382, 0.0), (-0.1211, 0.6452, 0.0), (0.05665, 0.9198, 0.0), (-0.0681, 0.9198, 0.0), (0.1144, 0.6452, 0.0), (0.1144, 0.9198, 0.0), (0.0705, 0.9198, 0.0), (-0.1211, -0.9225, 0.0), (-0.1211, -0.732, 0.0)], [], [(18, 19, 39, 38), (3, 8, 28, 23), (16, 17, 37, 36), (5, 6, 26, 25), (0, 4, 24, 20), (14, 15, 35, 34), (19, 3, 23, 39), (12, 13, 33, 32), (15, 0, 20, 35), (10, 11, 31, 30), (8, 9, 29, 28), (17, 18, 38, 37), (6, 7, 27, 26), (1, 16, 36, 21), (4, 5, 25, 24), (11, 2, 22, 31), (13, 14, 34, 33), (7, 1, 21, 27), (2, 12, 32, 22), (9, 10, 30, 29), (60, 61, 58, 57), (62, 63, 47, 46), (64, 65, 56, 41), (66, 67, 45, 44), (68, 69, 42, 51), (70, 71, 54, 53), (63, 64, 41, 47), (69, 72, 52, 42), (73, 74, 50, 49), (61, 75, 59, 58), (76, 77, 48, 43), (65, 60, 57, 56), (67, 62, 46, 45), (78, 66, 44, 40), (71, 79, 55, 54), (75, 76, 43, 59), (72, 70, 53, 52), (79, 78, 40, 55), (74, 68, 51, 50), (77, 73, 49, 48), (55, 40, 44, 45, 46, 47, 41, 56, 57, 58, 59, 43, 48, 49, 50, 51, 42, 52, 53, 54), (28, 29, 73, 77), (30, 31, 68, 74), (35, 20, 78, 79), (32, 33, 70, 72), (39, 23, 76, 75), (34, 35, 79, 71), (20, 24, 66, 78), (25, 26, 62, 67), (36, 37, 60, 65), (23, 28, 77, 76), (38, 39, 75, 61), (29, 30, 74, 73), (22, 32, 72, 69), (27, 21, 64, 63), (33, 34, 71, 70), (31, 22, 69, 68), (24, 25, 67, 66), (21, 36, 65, 64), (26, 27, 63, 62), (37, 38, 61, 60)])
me_plane_050.polygons.foreach_set('material_index', [0, 0, 0, 0, 0, 0, 0, 0, 0, 0, 0, 0, 0, 0, 0, 0, 0, 0, 0, 0, 1, 1, 1, 1, 1, 1, 1, 1, 1, 1, 1, 1, 1, 1, 1, 1, 1, 1, 1, 1, 1, 1, 1, 1, 1, 1, 1, 1, 1, 1, 1, 1, 1, 1, 1, 1, 1, 1, 1, 1, 1])
me_plane_050.materials.append(mat_button_stroke_002)
me_plane_050.materials.append(mat_button_002)
me_plane_050.use_remesh_preserve_volume = False
me_plane_050.use_remesh_preserve_attributes = False
me_plane_050.use_mirror_vertex_groups = False
me_plane_050.update()
me_plane_051 = bpy.data.meshes.new('Plane.051')
me_plane_051.from_pydata([(-1.0, -1.0, 0.0), (1.0, -1.0, 0.0), (1.0, 1.0, 0.0)], [], [(1, 2, 0)])
me_plane_051.materials.append(mat_white_004)
me_plane_051.use_remesh_preserve_volume = False
me_plane_051.use_remesh_preserve_attributes = False
me_plane_051.use_mirror_vertex_groups = False
me_plane_051.update()
me_plane_052 = bpy.data.meshes.new('Plane.052')
me_plane_052.from_pydata([(-1.0, -1.0, 0.0), (1.0, -1.0, 0.0), (1.0, 1.0, 0.0)], [], [(1, 2, 0)])
me_plane_052.materials.append(mat_white_004)
me_plane_052.use_remesh_preserve_volume = False
me_plane_052.use_remesh_preserve_attributes = False
me_plane_052.use_mirror_vertex_groups = False
me_plane_052.update()
me_plane_054 = bpy.data.meshes.new('Plane.054')
me_plane_054.from_pydata([(-1.42, -0.799, 0.0), (1.42, -0.799, 0.0), (-1.42, 0.799, 0.0), (1.42, 0.799, 0.0)], [], [(0, 1, 3, 2)])
_uv = me_plane_054.uv_layers.new(name='UVMap')
_uv.uv.foreach_set('vector', [0.0, 0.0, 1.0, 0.0, 1.0, 1.0, 0.0, 1.0])
me_plane_054.materials.append(mat_adwaita_day_001)
me_plane_054.use_remesh_preserve_volume = False
me_plane_054.use_remesh_preserve_attributes = False
me_plane_054.use_mirror_vertex_groups = False
me_plane_054.update()
me_plane_015 = bpy.data.meshes.new('Plane.015')
me_plane_015.from_pydata([(-1.0, -1.0, 0.0), (1.0, -1.0, 0.0), (-1.0, 1.0, 0.0), (1.0, 1.0, 0.0), (-0.96, -1.0, 0.0), (-0.9463, -1.0, 0.0), (0.9414, -1.0, 0.0), (0.9555, -1.0, 0.0), (0.9555, 1.0, 0.0), (0.9414, 1.0, 0.0), (-0.9463, 1.0, 0.0), (-0.96, 1.0, 0.0), (-1.0, 0.702, 0.0), (-1.0, 0.6065, 0.0), (-1.0, -0.6913, 0.0), (-1.0, -0.7931, 0.0), (1.0, -0.7931, 0.0), (1.0, -0.6913, 0.0), (1.0, 0.6065, 0.0), (1.0, 0.702, 0.0)], [(15, 0), (7, 1), (19, 3), (11, 2), (0, 4), (4, 5), (5, 6), (6, 7), (3, 8), (8, 9), (9, 10), (10, 11), (2, 12), (12, 13), (13, 14), (14, 15), (1, 16), (16, 17), (17, 18), (18, 19)], [])
me_plane_015.use_remesh_preserve_volume = False
me_plane_015.use_remesh_preserve_attributes = False
me_plane_015.use_mirror_vertex_groups = False
me_plane_015.update()

# ---- curves / text
cu_curve_137 = bpy.data.curves.new('Curve.137', 'CURVE')
cu_curve_137.dimensions = '2D'
cu_curve_137.materials.append(mat_svgmat_053)
cu_curve_137.use_path_clamp = True
cu_curve_137.bevel_resolution = 0
cu_curve_137.fill_mode = 'BOTH'
cu_rect11668_7_001 = bpy.data.curves.new('rect11668-7.001', 'CURVE')
cu_rect11668_7_001.dimensions = '2D'
_sp = cu_rect11668_7_001.splines.new('BEZIER'); _sp.bezier_points.add(7)
_sp.bezier_points.foreach_set('co', [-0.001358, 0.002257, 0.0, -0.001976, 0.001631, 0.0, -0.001976, -0.001631, 0.0, -0.001358, -0.002257, 0.0, 0.001358, -0.002257, 0.0, 0.001976, -0.001631, 0.0, 0.001976, 0.001631, 0.0, 0.001358, 0.002257, 0.0])
_sp.bezier_points.foreach_set('handle_left', [-0.001358, 0.002257, 0.0, -0.001976, 0.00197, 0.0, -0.001976, -0.0005438, 0.0, -0.001698, -0.002257, 0.0, 0.0004527, -0.002257, 0.0, 0.001976, -0.00197, 0.0, 0.001976, 0.0005438, 0.0, 0.001698, 0.002257, 0.0])
_sp.bezier_points.foreach_set('handle_right', [-0.001698, 0.002257, 0.0, -0.001976, 0.001631, 0.0, -0.001976, -0.00197, 0.0, -0.001358, -0.002257, 0.0, 0.001698, -0.002257, 0.0, 0.001976, -0.001631, 0.0, 0.001976, 0.00197, 0.0, 0.001358, 0.002257, 0.0])
for _p, _l, _r in zip(_sp.bezier_points, ['FREE', 'FREE', 'VECTOR', 'FREE', 'VECTOR', 'FREE', 'VECTOR', 'FREE'], ['FREE', 'FREE', 'FREE', 'FREE', 'FREE', 'FREE', 'FREE', 'FREE']): _p.handle_left_type = _l; _p.handle_right_type = _r
_sp.use_cyclic_u = True
_sp = cu_rect11668_7_001.splines.new('BEZIER'); _sp.bezier_points.add(3)
_sp.bezier_points.foreach_set('co', [-0.001411, 0.001411, 0.0, 0.001411, 0.001411, 0.0, 0.001411, -0.001693, 0.0, -0.001411, -0.001693, 0.0])
_sp.bezier_points.foreach_set('handle_left', [-0.001411, 0.0003762, 0.0, 0.0004704, 0.001411, 0.0, 0.001411, -0.0006584, 0.0, -0.0004704, -0.001693, 0.0])
_sp.bezier_points.foreach_set('handle_right', [-0.0004704, 0.001411, 0.0, 0.001411, 0.0003762, 0.0, 0.0004704, -0.001693, 0.0, -0.001411, -0.0006584, 0.0])
for _p, _l, _r in zip(_sp.bezier_points, ['VECTOR', 'VECTOR', 'VECTOR', 'VECTOR'], ['VECTOR', 'VECTOR', 'VECTOR', 'VECTOR']): _p.handle_left_type = _l; _p.handle_right_type = _r
_sp.use_cyclic_u = True
_sp = cu_rect11668_7_001.splines.new('BEZIER'); _sp.bezier_points.add(3)
_sp.bezier_points.foreach_set('co', [-0.001129, 0.001129, 0.0, -0.001129, 0.0, 0.0, 0.001138, 0.0, 0.0, 0.001138, 0.001129, 0.0])
_sp.bezier_points.foreach_set('handle_left', [-0.0003734, 0.001129, 0.0, -0.001129, 0.0003762, 0.0, 0.0003822, 0.0, 0.0, 0.001138, 0.0007524, 0.0])
_sp.bezier_points.foreach_set('handle_right', [-0.001129, 0.0007524, 0.0, -0.0003734, 0.0, 0.0, 0.001138, 0.0003762, 0.0, 0.0003822, 0.001129, 0.0])
for _p, _l, _r in zip(_sp.bezier_points, ['VECTOR', 'VECTOR', 'VECTOR', 'VECTOR'], ['VECTOR', 'VECTOR', 'VECTOR', 'VECTOR']): _p.handle_left_type = _l; _p.handle_right_type = _r
_sp.use_cyclic_u = True
_sp = cu_rect11668_7_001.splines.new('BEZIER'); _sp.bezier_points.add(18)
_sp.bezier_points.foreach_set('co', [-0.0004674, 0.0007231, 0.0, -0.0004498, 0.0007231, 0.0, -0.0003679, 0.0007142, 0.0, -0.0003049, 0.0006612, 0.0, -0.0002822, 0.000582, 0.0, -0.0002822, 0.0005643, 0.0, 0.0002822, 0.0005643, 0.0, 0.0002822, 0.000582, 0.0, 0.0003085, 0.0006659, 0.0, 0.0003794, 0.000718, 0.0, 0.0004673, 0.000718, 0.0, 0.0005382, 0.0006659, 0.0, 0.0005645, 0.000582, 0.0, 0.0005645, 0.0005643, 0.0, 0.0002822, 0.0002822, 0.0, -0.0002822, 0.0002822, 0.0, -0.0005645, 0.0005643, 0.0, -0.0005645, 0.000582, 0.0, -0.0005398, 0.0006689, 0.0])
_sp.bezier_points.foreach_set('handle_left', [-0.0004968, 0.0007134, 0.0, -0.0004557, 0.0007234, 0.0, -0.0003937, 0.0007252, 0.0, -0.0003201, 0.0006847, 0.0, -0.0002817, 0.00061, 0.0, -0.0002822, 0.0005702, 0.0, 9.408e-05, 0.0005643, 0.0, 0.0002822, 0.0005761, 0.0, 0.000291, 0.0006415, 0.0, 0.0003508, 0.0007087, 0.0, 0.0004388, 0.0007274, 0.0, 0.0005207, 0.0006904, 0.0, 0.0005649, 0.000612, 0.0, 0.0005645, 0.0005702, 0.0, 0.0004361, 0.0002822, 0.0, -9.408e-05, 0.0002822, 0.0, -0.0005645, 0.0004105, 0.0, -0.0005645, 0.0005761, 0.0, -0.0005573, 0.0006434, 0.0])
_sp.bezier_points.foreach_set('handle_right', [-0.0004616, 0.0007234, 0.0, -0.0004222, 0.0007283, 0.0, -0.0003421, 0.0007032, 0.0, -0.0002896, 0.0006376, 0.0, -0.0002822, 0.000582, 0.0, -9.408e-05, 0.0005643, 0.0, 0.0002822, 0.0005702, 0.0, 0.0002818, 0.000612, 0.0, 0.0003259, 0.0006904, 0.0, 0.0004079, 0.0007274, 0.0, 0.0004959, 0.0007087, 0.0, 0.0005557, 0.0006415, 0.0, 0.0005645, 0.000582, 0.0, 0.0005645, 0.0004105, 0.0, 0.0002822, 0.0002822, 0.0, -0.0004361, 0.0002822, 0.0, -0.0005645, 0.0005643, 0.0, -0.000566, 0.0006129, 0.0, -0.0005223, 0.0006944, 0.0])
for _p, _l, _r in zip(_sp.bezier_points, ['FREE', 'FREE', 'FREE', 'FREE', 'FREE', 'VECTOR', 'VECTOR', 'VECTOR', 'FREE', 'FREE', 'FREE', 'FREE', 'FREE', 'VECTOR', 'FREE', 'VECTOR', 'FREE', 'VECTOR', 'FREE'], ['FREE', 'FREE', 'FREE', 'FREE', 'FREE', 'VECTOR', 'VECTOR', 'FREE', 'FREE', 'FREE', 'FREE', 'FREE', 'FREE', 'FREE', 'FREE', 'FREE', 'FREE', 'FREE', 'FREE']): _p.handle_left_type = _l; _p.handle_right_type = _r
_sp.use_cyclic_u = True
_sp = cu_rect11668_7_001.splines.new('BEZIER'); _sp.bezier_points.add(3)
_sp.bezier_points.foreach_set('co', [-0.00112, -0.0002822, 0.0, -0.00112, -0.001411, 0.0, 0.001147, -0.001411, 0.0, 0.001147, -0.0002822, 0.0])
_sp.bezier_points.foreach_set('handle_left', [-0.0003645, -0.0002822, 0.0, -0.00112, -0.001035, 0.0, 0.000391, -0.001411, 0.0, 0.001147, -0.0006584, 0.0])
_sp.bezier_points.foreach_set('handle_right', [-0.00112, -0.0006584, 0.0, -0.0003645, -0.001411, 0.0, 0.001147, -0.001035, 0.0, 0.000391, -0.0002822, 0.0])
for _p, _l, _r in zip(_sp.bezier_points, ['VECTOR', 'VECTOR', 'VECTOR', 'VECTOR'], ['VECTOR', 'VECTOR', 'VECTOR', 'VECTOR']): _p.handle_left_type = _l; _p.handle_right_type = _r
_sp.use_cyclic_u = True
_sp = cu_rect11668_7_001.splines.new('BEZIER'); _sp.bezier_points.add(18)
_sp.bezier_points.foreach_set('co', [-0.0004674, -0.0006878, 0.0, -0.0004498, -0.0006878, 0.0, -0.0003679, -0.0006966, 0.0, -0.0003049, -0.0007497, 0.0, -0.0002822, -0.0008289, 0.0, -0.0002822, -0.0008465, 0.0, 0.0002822, -0.0008465, 0.0, 0.0002822, -0.0008289, 0.0, 0.0003085, -0.0007449, 0.0, 0.0003794, -0.0006928, 0.0, 0.0004673, -0.0006928, 0.0, 0.0005382, -0.0007449, 0.0, 0.0005645, -0.0008289, 0.0, 0.0005645, -0.0008465, 0.0, 0.0002822, -0.001129, 0.0, -0.0002822, -0.001129, 0.0, -0.0005645, -0.0008465, 0.0, -0.0005645, -0.0008289, 0.0, -0.0005398, -0.0007419, 0.0])
_sp.bezier_points.foreach_set('handle_left', [-0.0004968, -0.0006974, 0.0, -0.0004557, -0.0006874, 0.0, -0.0003937, -0.0006856, 0.0, -0.0003201, -0.0007261, 0.0, -0.0002817, -0.0008008, 0.0, -0.0002822, -0.0008406, 0.0, 9.408e-05, -0.0008465, 0.0, 0.0002822, -0.0008347, 0.0, 0.000291, -0.0007694, 0.0, 0.0003508, -0.0007022, 0.0, 0.0004388, -0.0006834, 0.0, 0.0005207, -0.0007204, 0.0, 0.0005649, -0.0007988, 0.0, 0.0005645, -0.0008406, 0.0, 0.0004361, -0.001129, 0.0, -9.408e-05, -0.001129, 0.0, -0.0005645, -0.001, 0.0, -0.0005645, -0.0008347, 0.0, -0.0005573, -0.0007674, 0.0])
_sp.bezier_points.foreach_set('handle_right', [-0.0004616, -0.0006874, 0.0, -0.0004222, -0.0006825, 0.0, -0.0003421, -0.0007077, 0.0, -0.0002896, -0.0007732, 0.0, -0.0002822, -0.0008289, 0.0, -9.408e-05, -0.0008465, 0.0, 0.0002822, -0.0008406, 0.0, 0.0002818, -0.0007988, 0.0, 0.0003259, -0.0007204, 0.0, 0.0004079, -0.0006834, 0.0, 0.0004959, -0.0007022, 0.0, 0.0005557, -0.0007694, 0.0, 0.0005645, -0.0008289, 0.0, 0.0005645, -0.001, 0.0, 0.0002822, -0.001129, 0.0, -0.0004361, -0.001129, 0.0, -0.0005645, -0.0008465, 0.0, -0.000566, -0.000798, 0.0, -0.0005223, -0.0007164, 0.0])
for _p, _l, _r in zip(_sp.bezier_points, ['FREE', 'FREE', 'FREE', 'FREE', 'FREE', 'VECTOR', 'VECTOR', 'VECTOR', 'FREE', 'FREE', 'FREE', 'FREE', 'FREE', 'VECTOR', 'FREE', 'VECTOR', 'FREE', 'VECTOR', 'FREE'], ['FREE', 'FREE', 'FREE', 'FREE', 'FREE', 'VECTOR', 'VECTOR', 'FREE', 'FREE', 'FREE', 'FREE', 'FREE', 'FREE', 'FREE', 'FREE', 'FREE', 'FREE', 'FREE', 'FREE']): _p.handle_left_type = _l; _p.handle_right_type = _r
_sp.use_cyclic_u = True
cu_rect11668_7_001.materials.append(None)
cu_rect11668_7_001.use_path_clamp = True
cu_rect11668_7_001.bevel_resolution = 0
cu_rect11668_7_001.fill_mode = 'BOTH'
cu_path3869_2_004 = bpy.data.curves.new('path3869-2.004', 'CURVE')
cu_path3869_2_004.dimensions = '2D'
_sp = cu_path3869_2_004.splines.new('BEZIER'); _sp.bezier_points.add(18)
_sp.bezier_points.foreach_set('co', [-0.0007502, 0.0007453, 0.0, -0.0008484, 0.0007075, 0.0, -0.001566, -2.987e-06, 0.0, -0.000856, -0.002709, 0.0, 0.00185, -0.001998, 0.0, 0.001139, 0.0007075, 0.0, 0.0009235, 0.0007372, 0.0, 0.0007498, 0.0006056, 0.0, 0.0007203, 0.0003897, 0.0, 0.0008521, 0.0002162, 0.0, 0.001358, -0.001711, 0.0, -0.0005688, -0.002218, 0.0, -0.001083, -0.0002977, 0.0, -0.001075, -0.0002902, 0.0, -0.0005612, 0.0002238, 0.0, -0.0004392, 0.0003714, 0.0, -0.0004395, 0.0005629, 0.0, -0.000562, 0.0007101, 0.0, -0.0007502, 0.0007453, 0.0])
_sp.bezier_points.foreach_set('handle_left', [-0.0007502, 0.0007453, 0.0, -0.0008183, 0.0007261, 0.0, -0.001394, 0.0002938, 0.0, -0.001796, -0.002161, 0.0, 0.001302, -0.002938, 0.0, 0.002079, 0.0001601, 0.0, 0.0009965, 0.0007564, 0.0, 0.000788, 0.0006708, 0.0, 0.0007011, 0.0004627, 0.0, 0.0007869, 0.0002543, 0.0, 0.001752, -0.001035, 0.0, 0.0001074, -0.002611, 0.0, -0.00147, -0.0009726, 0.0, -0.001078, -0.0002927, 0.0, -0.0007736, 0.0001009, 0.0, -0.0004615, 0.0003094, 0.0, -0.0004171, 0.000501, 0.0, -0.0005052, 0.0006768, 0.0, -0.0006852, 0.0007558, 0.0])
_sp.bezier_points.foreach_set('handle_right', [-0.000785, 0.0007389, 0.0, -0.001146, 0.0005355, 0.0, -0.002114, -0.0009427, 0.0, 8.371e-05, -0.003256, 0.0, 0.002397, -0.001059, 0.0, 0.001074, 0.0007456, 0.0, 0.0008504, 0.0007181, 0.0, 0.0007117, 0.0005404, 0.0, 0.0007395, 0.0003167, 0.0, 0.001528, -0.0001777, 0.0, 0.0009646, -0.002387, 0.0, -0.001242, -0.001825, 0.0, -0.001083, -0.0002977, 0.0, -0.0009517, -7.818e-05, 0.0, -0.0005046, 0.0002572, 0.0, -0.000417, 0.0004333, 0.0, -0.0004619, 0.0006247, 0.0, -0.0006187, 0.0007434, 0.0, -0.0007502, 0.0007453, 0.0])
for _p, _l, _r in zip(_sp.bezier_points, ['FREE', 'FREE', 'FREE', 'FREE', 'FREE', 'FREE', 'FREE', 'FREE', 'FREE', 'FREE', 'FREE', 'FREE', 'FREE', 'VECTOR', 'FREE', 'FREE', 'FREE', 'FREE', 'FREE'], ['FREE', 'FREE', 'FREE', 'FREE', 'FREE', 'FREE', 'FREE', 'FREE', 'FREE', 'FREE', 'FREE', 'FREE', 'FREE', 'FREE', 'FREE', 'FREE', 'FREE', 'FREE', 'FREE']): _p.handle_left_type = _l; _p.handle_right_type = _r
_sp.use_cyclic_u = True
_sp = cu_path3869_2_004.splines.new('BEZIER'); _sp.bezier_points.add(11)
_sp.bezier_points.foreach_set('co', [7.992e-05, 0.001257, 0.0, -8.082e-05, 0.001155, 0.0, -0.0001406, 0.0009745, 0.0, -0.0001406, -0.0004363, 0.0, -8.809e-05, -0.0006042, 0.0, 5.368e-05, -0.0007084, 0.0, 0.0002296, -0.0007084, 0.0, 0.0003714, -0.0006042, 0.0, 0.0004239, -0.0004363, 0.0, 0.0004239, 0.0009745, 0.0, 0.0003776, 0.001136, 0.0, 0.0002476, 0.001243, 0.0])
_sp.bezier_points.foreach_set('handle_left', [0.0001359, 0.001269, 0.0, -4.062e-05, 0.001207, 0.0, -0.0001421, 0.00104, 0.0, -0.0001406, 3.397e-05, 0.0, -0.000123, -0.0005553, 0.0, -3.48e-06, -0.0006897, 0.0, 0.0001725, -0.0007272, 0.0, 0.0003365, -0.0006532, 0.0, 0.0004247, -0.0004965, 0.0, 0.0004239, 0.0005042, 0.0, 0.0004091, 0.001088, 0.0, 0.0003008, 0.001221, 0.0])
_sp.bezier_points.foreach_set('handle_right', [1.619e-05, 0.001242, 0.0, -0.000121, 0.001104, 0.0, -0.0001406, 0.0009745, 0.0, -0.0001414, -0.0004965, 0.0, -5.315e-05, -0.0006532, 0.0, 0.0001108, -0.0007272, 0.0, 0.0002868, -0.0006897, 0.0, 0.0004063, -0.0005553, 0.0, 0.0004239, -0.0004363, 0.0, 0.0004253, 0.001032, 0.0, 0.0003461, 0.001184, 0.0, 0.0001944, 0.001264, 0.0])
for _p, _l, _r in zip(_sp.bezier_points, ['FREE', 'FREE', 'FREE', 'VECTOR', 'FREE', 'FREE', 'FREE', 'FREE', 'FREE', 'VECTOR', 'FREE', 'FREE'], ['FREE', 'FREE', 'FREE', 'FREE', 'FREE', 'FREE', 'FREE', 'FREE', 'FREE', 'FREE', 'FREE', 'FREE']): _p.handle_left_type = _l; _p.handle_right_type = _r
_sp.use_cyclic_u = True
cu_path3869_2_004.materials.append(mat_icon_normal_004)
cu_path3869_2_004.use_path_clamp = True
cu_path3869_2_004.bevel_resolution = 0
cu_path3869_2_004.fill_mode = 'BOTH'
cu_path3737_004 = bpy.data.curves.new('path3737.004', 'CURVE')
cu_path3737_004.dimensions = '2D'
_sp = cu_path3737_004.splines.new('BEZIER'); _sp.bezier_points.add(23)
_sp.bezier_points.foreach_set('co', [-0.0007543, 0.001689, 0.0, -0.001045, 0.001557, 0.0, -0.001169, 0.001266, 0.0, -0.001169, 0.001125, 0.0, -0.001451, 0.001125, 0.0, -0.001733, 0.001125, 0.0, -0.001733, 0.0008429, 0.0, -0.001733, -0.002543, 0.0, -0.001733, -0.002825, 0.0, -0.001451, -0.002825, 0.0, 0.001371, -0.002825, 0.0, 0.001653, -0.002825, 0.0, 0.001653, -0.002543, 0.0, 0.001653, 0.0008429, 0.0, 0.001653, 0.001125, 0.0, 0.001371, 0.001125, 0.0, 0.001089, 0.001125, 0.0, 0.001089, 0.001231, 0.0, 0.001089, 0.00124, 0.0, 0.0009743, 0.001531, 0.0, 0.000648, 0.001681, 0.0, 0.000648, 0.001689, 0.0, 0.0006303, 0.001689, 0.0, -0.0007543, 0.001689, 0.0])
_sp.bezier_points.foreach_set('handle_left', [-0.0007543, 0.001689, 0.0, -0.000979, 0.001625, 0.0, -0.001169, 0.0014, 0.0, -0.001169, 0.001172, 0.0, -0.001357, 0.001125, 0.0, -0.001639, 0.001125, 0.0, -0.001733, 0.0009369, 0.0, -0.001733, -0.001414, 0.0, -0.001733, -0.002731, 0.0, -0.001545, -0.002825, 0.0, 0.0004304, -0.002825, 0.0, 0.001559, -0.002825, 0.0, 0.001653, -0.002637, 0.0, 0.001653, -0.0002858, 0.0, 0.001653, 0.001031, 0.0, 0.001465, 0.001125, 0.0, 0.001183, 0.001125, 0.0, 0.001089, 0.001196, 0.0, 0.001089, 0.001237, 0.0, 0.001041, 0.001452, 0.0, 0.0007974, 0.00168, 0.0, 0.000648, 0.001686, 0.0, 0.0006362, 0.001689, 0.0, -0.0002928, 0.001689, 0.0])
_sp.bezier_points.foreach_set('handle_right', [-0.0008927, 0.001689, 0.0, -0.001112, 0.001489, 0.0, -0.001169, 0.001266, 0.0, -0.001263, 0.001125, 0.0, -0.001545, 0.001125, 0.0, -0.001733, 0.001031, 0.0, -0.001733, -0.0002858, 0.0, -0.001733, -0.002637, 0.0, -0.001639, -0.002825, 0.0, -0.0005103, -0.002825, 0.0, 0.001465, -0.002825, 0.0, 0.001653, -0.002731, 0.0, 0.001653, -0.001414, 0.0, 0.001653, 0.0009369, 0.0, 0.001559, 0.001125, 0.0, 0.001277, 0.001125, 0.0, 0.001089, 0.00116, 0.0, 0.001089, 0.001234, 0.0, 0.001082, 0.001361, 0.0, 0.0009112, 0.001605, 0.0, 0.000648, 0.001681, 0.0, 0.0006421, 0.001689, 0.0, 0.0001688, 0.001689, 0.0, -0.0007543, 0.001689, 0.0])
for _p, _l, _r in zip(_sp.bezier_points, ['FREE', 'FREE', 'FREE', 'VECTOR', 'VECTOR', 'VECTOR', 'VECTOR', 'VECTOR', 'VECTOR', 'VECTOR', 'VECTOR', 'VECTOR', 'VECTOR', 'VECTOR', 'VECTOR', 'VECTOR', 'VECTOR', 'VECTOR', 'VECTOR', 'FREE', 'FREE', 'VECTOR', 'VECTOR', 'VECTOR'], ['FREE', 'FREE', 'FREE', 'VECTOR', 'VECTOR', 'VECTOR', 'VECTOR', 'VECTOR', 'VECTOR', 'VECTOR', 'VECTOR', 'VECTOR', 'VECTOR', 'VECTOR', 'VECTOR', 'VECTOR', 'VECTOR', 'VECTOR', 'FREE', 'FREE', 'FREE', 'VECTOR', 'VECTOR', 'VECTOR']): _p.handle_left_type = _l; _p.handle_right_type = _r
_sp.use_cyclic_u = True
_sp = cu_path3737_004.splines.new('BEZIER'); _sp.bezier_points.add(11)
_sp.bezier_points.foreach_set('co', [-0.0006044, 0.001125, 0.0, 0.0005245, 0.001125, 0.0, 0.0005245, 0.0008429, 0.0, 0.0005245, 0.0005607, 0.0, 0.0008067, 0.0005607, 0.0, 0.001089, 0.0005607, 0.0, 0.001089, -0.002261, 0.0, -0.001169, -0.002261, 0.0, -0.001169, 0.0005607, 0.0, -0.0008866, 0.0005607, 0.0, -0.0006044, 0.0005607, 0.0, -0.0006044, 0.0008429, 0.0])
_sp.bezier_points.foreach_set('handle_left', [-0.0006044, 0.001031, 0.0, 0.0001482, 0.001125, 0.0, 0.0005245, 0.0009369, 0.0, 0.0005245, 0.0006548, 0.0, 0.0007127, 0.0005607, 0.0, 0.0009949, 0.0005607, 0.0, 0.001089, -0.00132, 0.0, -0.0004163, -0.002261, 0.0, -0.001169, -0.0003799, 0.0, -0.0009807, 0.0005607, 0.0, -0.0006985, 0.0005607, 0.0, -0.0006044, 0.0007488, 0.0])
_sp.bezier_points.foreach_set('handle_right', [-0.0002281, 0.001125, 0.0, 0.0005245, 0.001031, 0.0, 0.0005245, 0.0007488, 0.0, 0.0006186, 0.0005607, 0.0, 0.0009008, 0.0005607, 0.0, 0.001089, -0.0003799, 0.0, 0.0003363, -0.002261, 0.0, -0.001169, -0.00132, 0.0, -0.001075, 0.0005607, 0.0, -0.0007926, 0.0005607, 0.0, -0.0006044, 0.0006548, 0.0, -0.0006044, 0.0009369, 0.0])
for _p, _l, _r in zip(_sp.bezier_points, ['VECTOR', 'VECTOR', 'VECTOR', 'VECTOR', 'VECTOR', 'VECTOR', 'VECTOR', 'VECTOR', 'VECTOR', 'VECTOR', 'VECTOR', 'VECTOR'], ['VECTOR', 'VECTOR', 'VECTOR', 'VECTOR', 'VECTOR', 'VECTOR', 'VECTOR', 'VECTOR', 'VECTOR', 'VECTOR', 'VECTOR', 'VECTOR']): _p.handle_left_type = _l; _p.handle_right_type = _r
_sp.use_cyclic_u = True
_sp = cu_path3737_004.splines.new('BEZIER'); _sp.bezier_points.add(3)
_sp.bezier_points.foreach_set('co', [-0.0008866, -0.001414, 0.0, -0.0008866, -0.001979, 0.0, 0.0008068, -0.001979, 0.0, 0.0008068, -0.001414, 0.0])
_sp.bezier_points.foreach_set('handle_left', [-0.0003221, -0.001414, 0.0, -0.0008866, -0.001791, 0.0, 0.0002423, -0.001979, 0.0, 0.0008068, -0.001603, 0.0])
_sp.bezier_points.foreach_set('handle_right', [-0.0008866, -0.001603, 0.0, -0.0003221, -0.001979, 0.0, 0.0008068, -0.001791, 0.0, 0.0002423, -0.001414, 0.0])
for _p, _l, _r in zip(_sp.bezier_points, ['VECTOR', 'VECTOR', 'VECTOR', 'VECTOR'], ['VECTOR', 'VECTOR', 'VECTOR', 'VECTOR']): _p.handle_left_type = _l; _p.handle_right_type = _r
_sp.use_cyclic_u = True
_sp = cu_path3737_004.splines.new('BEZIER'); _sp.bezier_points.add(3)
_sp.bezier_points.foreach_set('co', [-0.0008866, -0.000568, 0.0, -0.0008866, -0.001132, 0.0, 0.0008068, -0.001132, 0.0, 0.0008068, -0.000568, 0.0])
_sp.bezier_points.foreach_set('handle_left', [-0.0003221, -0.000568, 0.0, -0.0008866, -0.0009442, 0.0, 0.0002423, -0.001132, 0.0, 0.0008068, -0.0007561, 0.0])
_sp.bezier_points.foreach_set('handle_right', [-0.0008866, -0.0007561, 0.0, -0.0003221, -0.001132, 0.0, 0.0008068, -0.0009442, 0.0, 0.0002423, -0.000568, 0.0])
for _p, _l, _r in zip(_sp.bezier_points, ['VECTOR', 'VECTOR', 'VECTOR', 'VECTOR'], ['VECTOR', 'VECTOR', 'VECTOR', 'VECTOR']): _p.handle_left_type = _l; _p.handle_right_type = _r
_sp.use_cyclic_u = True
cu_path3737_004.materials.append(mat_icon_normal_004)
cu_path3737_004.use_path_clamp = True
cu_path3737_004.bevel_resolution = 0
cu_path3737_004.fill_mode = 'BOTH'
cu_path6297_6_004 = bpy.data.curves.new('path6297-6.004', 'CURVE')
cu_path6297_6_004.dimensions = '2D'
_sp = cu_path6297_6_004.splines.new('BEZIER'); _sp.bezier_points.add(6)
_sp.bezier_points.foreach_set('co', [0.0001761, 5.821e-07, 0.0, -0.0001061, 0.0008471, 0.0, -0.0003883, 0.0008471, 0.0, -0.0003883, 5.821e-07, 0.0, -0.0003883, -0.0001052, 0.0, -0.0003883, -0.0008459, 0.0, -0.0001061, -0.0008459, 0.0])
_sp.bezier_points.foreach_set('handle_left', [0.0001761, -0.0003542, 0.0, 8.818e-05, 0.0006258, 0.0, -0.0002942, 0.0008471, 0.0, -0.0003883, 0.0002828, 0.0, -0.0003883, -6.996e-05, 0.0, -0.0003883, -0.000599, 0.0, -0.0002002, -0.0008459, 0.0])
_sp.bezier_points.foreach_set('handle_right', [0.0001761, 0.0003554, 0.0, -0.0001061, 0.0008471, 0.0, -0.0003883, 0.0005649, 0.0, -0.0003883, -3.469e-05, 0.0, -0.0003883, -0.0003521, 0.0, -0.0002942, -0.0008459, 0.0, 8.358e-05, -0.0006098, 0.0])
for _p, _l, _r in zip(_sp.bezier_points, ['FREE', 'FREE', 'VECTOR', 'VECTOR', 'VECTOR', 'VECTOR', 'VECTOR'], ['FREE', 'FREE', 'VECTOR', 'VECTOR', 'VECTOR', 'VECTOR', 'FREE']): _p.handle_left_type = _l; _p.handle_right_type = _r
_sp.use_cyclic_u = True
_sp = cu_path6297_6_004.splines.new('BEZIER'); _sp.bezier_points.add(7)
_sp.bezier_points.foreach_set('co', [0.001023, 5.821e-07, 0.0, 0.0004584, 0.001411, 0.0, 0.0001761, 0.001411, 0.0, 0.0001761, 0.0008471, 0.0, 0.0004584, 5.821e-07, 0.0, 0.0001761, -0.0008459, 0.0, 0.0001761, -0.00141, 0.0, 0.0004584, -0.00141, 0.0])
_sp.bezier_points.foreach_set('handle_left', [0.001023, -0.0005995, 0.0, 0.0008143, 0.001135, 0.0, 0.0002702, 0.001411, 0.0, 0.0001761, 0.001035, 0.0, 0.0004584, 0.0003508, 0.0, 0.0003473, -0.0006257, 0.0, 0.0001761, -0.001222, 0.0, 0.0003643, -0.00141, 0.0])
_sp.bezier_points.foreach_set('handle_right', [0.001023, 0.0006119, 0.0, 0.0004584, 0.001411, 0.0, 0.0001761, 0.001223, 0.0, 0.0003473, 0.0006245, 0.0, 0.0004584, -0.0003496, 0.0, 0.0001761, -0.0008459, 0.0, 0.0002702, -0.00141, 0.0, 0.0008035, -0.00113, 0.0])
for _p, _l, _r in zip(_sp.bezier_points, ['FREE', 'FREE', 'VECTOR', 'VECTOR', 'FREE', 'FREE', 'VECTOR', 'VECTOR'], ['FREE', 'FREE', 'VECTOR', 'FREE', 'FREE', 'FREE', 'VECTOR', 'FREE']): _p.handle_left_type = _l; _p.handle_right_type = _r
_sp.use_cyclic_u = True
_sp = cu_path6297_6_004.splines.new('BEZIER'); _sp.bezier_points.add(7)
_sp.bezier_points.foreach_set('co', [0.00187, 5.821e-07, 0.0, 0.00114, 0.001976, 0.0, 0.0007406, 0.001976, 0.0, 0.0007406, 0.001558, 0.0, 0.001305, 5.821e-07, 0.0, 0.0007406, -0.001557, 0.0, 0.0007406, -0.001975, 0.0, 0.00113, -0.001975, 0.0])
_sp.bezier_points.foreach_set('handle_left', [0.00187, -0.0007935, 0.0, 0.001587, 0.00146, 0.0, 0.0008737, 0.001976, 0.0, 0.0007406, 0.001697, 0.0, 0.001305, 0.0006495, 0.0, 0.001085, -0.001128, 0.0, 0.0007406, -0.001835, 0.0, 0.001, -0.001975, 0.0])
_sp.bezier_points.foreach_set('handle_right', [0.00187, 0.0007947, 0.0, 0.00114, 0.001976, 0.0, 0.0007406, 0.001836, 0.0, 0.001098, 0.001129, 0.0, 0.001305, -0.0006484, 0.0, 0.0007406, -0.001557, 0.0, 0.0008705, -0.001975, 0.0, 0.001544, -0.001512, 0.0])
for _p, _l, _r in zip(_sp.bezier_points, ['FREE', 'FREE', 'VECTOR', 'VECTOR', 'FREE', 'FREE', 'VECTOR', 'VECTOR'], ['FREE', 'FREE', 'VECTOR', 'FREE', 'FREE', 'FREE', 'VECTOR', 'FREE']): _p.handle_left_type = _l; _p.handle_right_type = _r
_sp.use_cyclic_u = True
_sp = cu_path6297_6_004.splines.new('BEZIER'); _sp.bezier_points.add(7)
_sp.bezier_points.foreach_set('co', [-0.002364, 0.0008471, 0.0, -0.001663, 0.0008471, 0.0, -0.0008249, 0.001694, 0.0, -0.0006705, 0.001689, 0.0, -0.0006705, -0.001697, 0.0, -0.0008047, -0.001697, 0.0, -0.001663, -0.0008459, 0.0, -0.002364, -0.0008459, 0.0])
_sp.bezier_points.foreach_set('handle_left', [-0.002364, 0.0002828, 0.0, -0.001896, 0.0008471, 0.0, -0.001104, 0.001411, 0.0, -0.000722, 0.001691, 0.0, -0.0006705, -0.0005681, 0.0, -0.00076, -0.001697, 0.0, -0.001377, -0.00113, 0.0, -0.00213, -0.0008459, 0.0])
_sp.bezier_points.foreach_set('handle_right', [-0.00213, 0.0008471, 0.0, -0.001383, 0.001129, 0.0, -0.0007734, 0.001692, 0.0, -0.0006705, 0.0005606, 0.0, -0.0007153, -0.001697, 0.0, -0.001091, -0.001413, 0.0, -0.001896, -0.0008459, 0.0, -0.002364, -0.0002815, 0.0])
for _p, _l, _r in zip(_sp.bezier_points, ['VECTOR', 'VECTOR', 'VECTOR', 'VECTOR', 'VECTOR', 'VECTOR', 'VECTOR', 'VECTOR'], ['VECTOR', 'VECTOR', 'VECTOR', 'VECTOR', 'VECTOR', 'VECTOR', 'VECTOR', 'VECTOR']): _p.handle_left_type = _l; _p.handle_right_type = _r
_sp.use_cyclic_u = True
cu_path6297_6_004.materials.append(mat_icon_normal_004)
cu_path6297_6_004.use_path_clamp = True
cu_path6297_6_004.bevel_resolution = 0
cu_path6297_6_004.fill_mode = 'BOTH'
cu_curve_138 = bpy.data.curves.new('Curve.138', 'CURVE')
cu_curve_138.dimensions = '2D'
_sp = cu_curve_138.splines.new('BEZIER'); _sp.bezier_points.add(7)
_sp.bezier_points.foreach_set('co', [0.0009552, -0.0008465, 0.0, 0.001303, -0.0008465, 0.0, 0.001411, -0.0009534, 0.0, 0.001411, -0.001304, 0.0, 0.001303, -0.001411, 0.0, 0.0009552, -0.001411, 0.0, 0.0008467, -0.001304, 0.0, 0.0008467, -0.0009534, 0.0])
_sp.bezier_points.foreach_set('handle_left', [0.0009552, -0.0008465, 0.0, 0.001187, -0.0008465, 0.0, 0.001411, -0.0009534, 0.0, 0.001411, -0.001187, 0.0, 0.001303, -0.001411, 0.0, 0.001071, -0.001411, 0.0, 0.0008467, -0.001304, 0.0, 0.0008467, -0.00107, 0.0])
_sp.bezier_points.foreach_set('handle_right', [0.001071, -0.0008465, 0.0, 0.001411, -0.0008465, 0.0, 0.001411, -0.00107, 0.0, 0.001411, -0.001411, 0.0, 0.001187, -0.001411, 0.0, 0.0008467, -0.001411, 0.0, 0.0008467, -0.001187, 0.0, 0.0008467, -0.0008465, 0.0])
for _p, _l, _r in zip(_sp.bezier_points, ['FREE', 'VECTOR', 'FREE', 'VECTOR', 'FREE', 'VECTOR', 'FREE', 'VECTOR'], ['VECTOR', 'FREE', 'VECTOR', 'FREE', 'VECTOR', 'FREE', 'VECTOR', 'FREE']): _p.handle_left_type = _l; _p.handle_right_type = _r
_sp.use_cyclic_u = True
_sp = cu_curve_138.splines.new('BEZIER'); _sp.bezier_points.add(7)
_sp.bezier_points.foreach_set('co', [-0.0001737, -0.0008465, 0.0, 0.0001737, -0.0008465, 0.0, 0.0002822, -0.0009534, 0.0, 0.0002822, -0.001304, 0.0, 0.0001737, -0.001411, 0.0, -0.0001737, -0.001411, 0.0, -0.0002822, -0.001304, 0.0, -0.0002822, -0.0009534, 0.0])
_sp.bezier_points.foreach_set('handle_left', [-0.0001737, -0.0008465, 0.0, 5.789e-05, -0.0008465, 0.0, 0.0002822, -0.0009534, 0.0, 0.0002822, -0.001187, 0.0, 0.0001737, -0.001411, 0.0, -5.789e-05, -0.001411, 0.0, -0.0002822, -0.001304, 0.0, -0.0002822, -0.00107, 0.0])
_sp.bezier_points.foreach_set('handle_right', [-5.789e-05, -0.0008465, 0.0, 0.0002822, -0.0008465, 0.0, 0.0002822, -0.00107, 0.0, 0.0002822, -0.001411, 0.0, 5.789e-05, -0.001411, 0.0, -0.0002822, -0.001411, 0.0, -0.0002822, -0.001187, 0.0, -0.0002822, -0.0008465, 0.0])
for _p, _l, _r in zip(_sp.bezier_points, ['FREE', 'VECTOR', 'FREE', 'VECTOR', 'FREE', 'VECTOR', 'FREE', 'VECTOR'], ['VECTOR', 'FREE', 'VECTOR', 'FREE', 'VECTOR', 'FREE', 'VECTOR', 'FREE']): _p.handle_left_type = _l; _p.handle_right_type = _r
_sp.use_cyclic_u = True
_sp = cu_curve_138.splines.new('BEZIER'); _sp.bezier_points.add(7)
_sp.bezier_points.foreach_set('co', [-0.001303, -0.0008465, 0.0, -0.0009552, -0.0008465, 0.0, -0.0008467, -0.0009534, 0.0, -0.0008467, -0.001304, 0.0, -0.0009552, -0.001411, 0.0, -0.001303, -0.001411, 0.0, -0.001411, -0.001304, 0.0, -0.001411, -0.0009534, 0.0])
_sp.bezier_points.foreach_set('handle_left', [-0.001303, -0.0008465, 0.0, -0.001071, -0.0008465, 0.0, -0.0008467, -0.0009534, 0.0, -0.0008467, -0.001187, 0.0, -0.0009552, -0.001411, 0.0, -0.001187, -0.001411, 0.0, -0.001411, -0.001304, 0.0, -0.001411, -0.00107, 0.0])
_sp.bezier_points.foreach_set('handle_right', [-0.001187, -0.0008465, 0.0, -0.0008467, -0.0008465, 0.0, -0.0008467, -0.00107, 0.0, -0.0008467, -0.001411, 0.0, -0.001071, -0.001411, 0.0, -0.001411, -0.001411, 0.0, -0.001411, -0.001187, 0.0, -0.001411, -0.0008465, 0.0])
for _p, _l, _r in zip(_sp.bezier_points, ['FREE', 'VECTOR', 'FREE', 'VECTOR', 'FREE', 'VECTOR', 'FREE', 'VECTOR'], ['VECTOR', 'FREE', 'VECTOR', 'FREE', 'VECTOR', 'FREE', 'VECTOR', 'FREE']): _p.handle_left_type = _l; _p.handle_right_type = _r
_sp.use_cyclic_u = True
_sp = cu_curve_138.splines.new('BEZIER'); _sp.bezier_points.add(7)
_sp.bezier_points.foreach_set('co', [0.0009552, 0.0002778, 0.0, 0.001303, 0.0002778, 0.0, 0.001411, 0.0001709, 0.0, 0.001411, -0.0001797, 0.0, 0.001303, -0.0002866, 0.0, 0.0009552, -0.0002866, 0.0, 0.0008467, -0.0001797, 0.0, 0.0008467, 0.0001709, 0.0])
_sp.bezier_points.foreach_set('handle_left', [0.0009552, 0.0002778, 0.0, 0.001187, 0.0002778, 0.0, 0.001411, 0.0001709, 0.0, 0.001411, -6.284e-05, 0.0, 0.001303, -0.0002866, 0.0, 0.001071, -0.0002866, 0.0, 0.0008467, -0.0001797, 0.0, 0.0008467, 5.402e-05, 0.0])
_sp.bezier_points.foreach_set('handle_right', [0.001071, 0.0002778, 0.0, 0.001411, 0.0002778, 0.0, 0.001411, 5.402e-05, 0.0, 0.001411, -0.0002866, 0.0, 0.001187, -0.0002866, 0.0, 0.0008467, -0.0002866, 0.0, 0.0008467, -6.284e-05, 0.0, 0.0008467, 0.0002778, 0.0])
for _p, _l, _r in zip(_sp.bezier_points, ['FREE', 'VECTOR', 'FREE', 'VECTOR', 'FREE', 'VECTOR', 'FREE', 'VECTOR'], ['VECTOR', 'FREE', 'VECTOR', 'FREE', 'VECTOR', 'FREE', 'VECTOR', 'FREE']): _p.handle_left_type = _l; _p.handle_right_type = _r
_sp.use_cyclic_u = True
_sp = cu_curve_138.splines.new('BEZIER'); _sp.bezier_points.add(7)
_sp.bezier_points.foreach_set('co', [-0.0001737, 0.0002778, 0.0, 0.0001737, 0.0002778, 0.0, 0.0002822, 0.0001709, 0.0, 0.0002822, -0.0001797, 0.0, 0.0001737, -0.0002866, 0.0, -0.0001737, -0.0002866, 0.0, -0.0002822, -0.0001797, 0.0, -0.0002822, 0.0001709, 0.0])
_sp.bezier_points.foreach_set('handle_left', [-0.0001737, 0.0002778, 0.0, 5.789e-05, 0.0002778, 0.0, 0.0002822, 0.0001709, 0.0, 0.0002822, -6.284e-05, 0.0, 0.0001737, -0.0002866, 0.0, -5.789e-05, -0.0002866, 0.0, -0.0002822, -0.0001797, 0.0, -0.0002822, 5.402e-05, 0.0])
_sp.bezier_points.foreach_set('handle_right', [-5.789e-05, 0.0002778, 0.0, 0.0002822, 0.0002778, 0.0, 0.0002822, 5.402e-05, 0.0, 0.0002822, -0.0002866, 0.0, 5.789e-05, -0.0002866, 0.0, -0.0002822, -0.0002866, 0.0, -0.0002822, -6.284e-05, 0.0, -0.0002822, 0.0002778, 0.0])
for _p, _l, _r in zip(_sp.bezier_points, ['FREE', 'VECTOR', 'FREE', 'VECTOR', 'FREE', 'VECTOR', 'FREE', 'VECTOR'], ['VECTOR', 'FREE', 'VECTOR', 'FREE', 'VECTOR', 'FREE', 'VECTOR', 'FREE']): _p.handle_left_type = _l; _p.handle_right_type = _r
_sp.use_cyclic_u = True
_sp = cu_curve_138.splines.new('BEZIER'); _sp.bezier_points.add(7)
_sp.bezier_points.foreach_set('co', [-0.001303, 0.0002778, 0.0, -0.0009552, 0.0002778, 0.0, -0.0008467, 0.0001709, 0.0, -0.0008467, -0.0001797, 0.0, -0.0009552, -0.0002866, 0.0, -0.001303, -0.0002866, 0.0, -0.001411, -0.0001797, 0.0, -0.001411, 0.0001709, 0.0])
_sp.bezier_points.foreach_set('handle_left', [-0.001303, 0.0002778, 0.0, -0.001071, 0.0002778, 0.0, -0.0008467, 0.0001709, 0.0, -0.0008467, -6.284e-05, 0.0, -0.0009552, -0.0002866, 0.0, -0.001187, -0.0002866, 0.0, -0.001411, -0.0001797, 0.0, -0.001411, 5.402e-05, 0.0])
_sp.bezier_points.foreach_set('handle_right', [-0.001187, 0.0002778, 0.0, -0.0008467, 0.0002778, 0.0, -0.0008467, 5.402e-05, 0.0, -0.0008467, -0.0002866, 0.0, -0.001071, -0.0002866, 0.0, -0.001411, -0.0002866, 0.0, -0.001411, -6.284e-05, 0.0, -0.001411, 0.0002778, 0.0])
for _p, _l, _r in zip(_sp.bezier_points, ['FREE', 'VECTOR', 'FREE', 'VECTOR', 'FREE', 'VECTOR', 'FREE', 'VECTOR'], ['VECTOR', 'FREE', 'VECTOR', 'FREE', 'VECTOR', 'FREE', 'VECTOR', 'FREE']): _p.handle_left_type = _l; _p.handle_right_type = _r
_sp.use_cyclic_u = True
_sp = cu_curve_138.splines.new('BEZIER'); _sp.bezier_points.add(7)
_sp.bezier_points.foreach_set('co', [0.0009552, 0.001411, 0.0, 0.001303, 0.001411, 0.0, 0.001411, 0.001304, 0.0, 0.001411, 0.0009534, 0.0, 0.001303, 0.0008465, 0.0, 0.0009552, 0.0008465, 0.0, 0.0008467, 0.0009534, 0.0, 0.0008467, 0.001304, 0.0])
_sp.bezier_points.foreach_set('handle_left', [0.0009552, 0.001411, 0.0, 0.001187, 0.001411, 0.0, 0.001411, 0.001304, 0.0, 0.001411, 0.00107, 0.0, 0.001303, 0.0008465, 0.0, 0.001071, 0.0008465, 0.0, 0.0008467, 0.0009534, 0.0, 0.0008467, 0.001187, 0.0])
_sp.bezier_points.foreach_set('handle_right', [0.001071, 0.001411, 0.0, 0.001411, 0.001411, 0.0, 0.001411, 0.001187, 0.0, 0.001411, 0.0008465, 0.0, 0.001187, 0.0008465, 0.0, 0.0008467, 0.0008465, 0.0, 0.0008467, 0.00107, 0.0, 0.0008467, 0.001411, 0.0])
for _p, _l, _r in zip(_sp.bezier_points, ['FREE', 'VECTOR', 'FREE', 'VECTOR', 'FREE', 'VECTOR', 'FREE', 'VECTOR'], ['VECTOR', 'FREE', 'VECTOR', 'FREE', 'VECTOR', 'FREE', 'VECTOR', 'FREE']): _p.handle_left_type = _l; _p.handle_right_type = _r
_sp.use_cyclic_u = True
_sp = cu_curve_138.splines.new('BEZIER'); _sp.bezier_points.add(7)
_sp.bezier_points.foreach_set('co', [-0.0001737, 0.001411, 0.0, 0.0001737, 0.001411, 0.0, 0.0002822, 0.001304, 0.0, 0.0002822, 0.0009534, 0.0, 0.0001737, 0.0008465, 0.0, -0.0001737, 0.0008465, 0.0, -0.0002822, 0.0009534, 0.0, -0.0002822, 0.001304, 0.0])
_sp.bezier_points.foreach_set('handle_left', [-0.0001737, 0.001411, 0.0, 5.789e-05, 0.001411, 0.0, 0.0002822, 0.001304, 0.0, 0.0002822, 0.00107, 0.0, 0.0001737, 0.0008465, 0.0, -5.789e-05, 0.0008465, 0.0, -0.0002822, 0.0009534, 0.0, -0.0002822, 0.001187, 0.0])
_sp.bezier_points.foreach_set('handle_right', [-5.789e-05, 0.001411, 0.0, 0.0002822, 0.001411, 0.0, 0.0002822, 0.001187, 0.0, 0.0002822, 0.0008465, 0.0, 5.789e-05, 0.0008465, 0.0, -0.0002822, 0.0008465, 0.0, -0.0002822, 0.00107, 0.0, -0.0002822, 0.001411, 0.0])
for _p, _l, _r in zip(_sp.bezier_points, ['FREE', 'VECTOR', 'FREE', 'VECTOR', 'FREE', 'VECTOR', 'FREE', 'VECTOR'], ['VECTOR', 'FREE', 'VECTOR', 'FREE', 'VECTOR', 'FREE', 'VECTOR', 'FREE']): _p.handle_left_type = _l; _p.handle_right_type = _r
_sp.use_cyclic_u = True
_sp = cu_curve_138.splines.new('BEZIER'); _sp.bezier_points.add(7)
_sp.bezier_points.foreach_set('co', [-0.001303, 0.001411, 0.0, -0.0009552, 0.001411, 0.0, -0.0008467, 0.001304, 0.0, -0.0008467, 0.0009534, 0.0, -0.0009552, 0.0008465, 0.0, -0.001303, 0.0008465, 0.0, -0.001411, 0.0009534, 0.0, -0.001411, 0.001304, 0.0])
_sp.bezier_points.foreach_set('handle_left', [-0.001303, 0.001411, 0.0, -0.001071, 0.001411, 0.0, -0.0008467, 0.001304, 0.0, -0.0008467, 0.00107, 0.0, -0.0009552, 0.0008465, 0.0, -0.001187, 0.0008465, 0.0, -0.001411, 0.0009534, 0.0, -0.001411, 0.001187, 0.0])
_sp.bezier_points.foreach_set('handle_right', [-0.001187, 0.001411, 0.0, -0.0008467, 0.001411, 0.0, -0.0008467, 0.001187, 0.0, -0.0008467, 0.0008465, 0.0, -0.001071, 0.0008465, 0.0, -0.001411, 0.0008465, 0.0, -0.001411, 0.00107, 0.0, -0.001411, 0.001411, 0.0])
for _p, _l, _r in zip(_sp.bezier_points, ['FREE', 'VECTOR', 'FREE', 'VECTOR', 'FREE', 'VECTOR', 'FREE', 'VECTOR'], ['VECTOR', 'FREE', 'VECTOR', 'FREE', 'VECTOR', 'FREE', 'VECTOR', 'FREE']): _p.handle_left_type = _l; _p.handle_right_type = _r
_sp.use_cyclic_u = True
cu_curve_138.materials.append(None)
cu_curve_138.use_path_clamp = True
cu_curve_138.bevel_resolution = 0
cu_curve_138.fill_mode = 'BOTH'
txt_text_069 = bpy.data.curves.new('Text.069', 'FONT')
txt_text_069.dimensions = '2D'
txt_text_069.body = 'Events'
txt_text_069.materials.append(mat_white_004)
txt_text_069.use_path_clamp = True
txt_text_069.bevel_resolution = 0
txt_text_070 = bpy.data.curves.new('Text.070', 'FONT')
txt_text_070.dimensions = '2D'
txt_text_070.body = 'Documents'
txt_text_070.materials.append(mat_white_004)
txt_text_070.use_path_clamp = True
txt_text_070.bevel_resolution = 0
cu_path5287_002 = bpy.data.curves.new('path5287.002', 'CURVE')
cu_path5287_002.dimensions = '2D'
_sp = cu_path5287_002.splines.new('BEZIER'); _sp.bezier_points.add(25)
_sp.bezier_points.foreach_set('co', [9.424e-06, 0.001834, 0.0, -2.696e-05, 0.001833, 0.0, -0.0001681, 0.00178, 0.0, -0.002144, 0.0003696, 0.0, -0.002235, 0.0002569, 0.0, -0.002258, 0.0001139, 0.0, -0.002258, -0.0001418, 0.0, -0.002008, -0.0001418, 0.0, -0.001809, -8.894e-05, 0.0, -0.001694, -7.372e-06, 0.0, -0.001694, -0.001553, 0.0, -0.001611, -0.001752, 0.0, -0.001412, -0.001835, 0.0, -0.000565, -0.001835, 0.0, 0.0002817, -0.001835, 0.0, 0.001411, -0.001835, 0.0, 0.00161, -0.001752, 0.0, 0.001693, -0.001553, 0.0, 0.001693, -7.372e-06, 0.0, 0.001808, -8.894e-05, 0.0, 0.002004, -0.0001418, 0.0, 0.002257, -0.0001418, 0.0, 0.002257, 0.0001084, 0.0, 0.002235, 0.0002544, 0.0, 0.002143, 0.0003696, 0.0, 0.0001671, 0.00178, 0.0])
_sp.bezier_points.foreach_set('handle_left', [6.621e-05, 0.001833, 0.0, -1.487e-05, 0.001834, 0.0, -0.0001267, 0.001811, 0.0, -0.001485, 0.0008399, 0.0, -0.002215, 0.0003017, 0.0, -0.002263, 0.0001628, 0.0, -0.002258, -5.66e-05, 0.0, -0.002091, -0.0001418, 0.0, -0.001866, -0.0001308, 0.0, -0.001732, -3.456e-05, 0.0, -0.001694, -0.001038, 0.0, -0.001664, -0.001699, 0.0, -0.001486, -0.001835, 0.0, -0.0008472, -0.001835, 0.0, -4.985e-07, -0.001835, 0.0, 0.001034, -0.001835, 0.0, 0.001557, -0.001805, 0.0, 0.001693, -0.001628, 0.0, 0.001693, -0.0005225, 0.0, 0.001769, -6.175e-05, 0.0, 0.001934, -0.0001492, 0.0, 0.002173, -0.0001418, 0.0, 0.002257, 2.496e-05, 0.0, 0.002255, 0.0002085, 0.0, 0.002183, 0.00034, 0.0, 0.0008256, 0.00131, 0.0])
_sp.bezier_points.foreach_set('handle_right', [-2.714e-06, 0.001835, 0.0, -7.792e-05, 0.001829, 0.0, -0.0001681, 0.00178, 0.0, -0.002183, 0.0003405, 0.0, -0.002255, 0.000212, 0.0, -0.002258, 0.0001139, 0.0, -0.002175, -0.0001418, 0.0, -0.001937, -0.0001497, 0.0, -0.001809, -8.894e-05, 0.0, -0.001694, -0.0005225, 0.0, -0.001694, -0.001628, 0.0, -0.001558, -0.001805, 0.0, -0.001412, -0.001835, 0.0, -0.0002827, -0.001835, 0.0, 0.000658, -0.001835, 0.0, 0.001485, -0.001835, 0.0, 0.001663, -0.001699, 0.0, 0.001693, -0.001553, 0.0, 0.001731, -3.456e-05, 0.0, 0.001864, -0.0001303, 0.0, 0.002004, -0.0001418, 0.0, 0.002257, -5.844e-05, 0.0, 0.002263, 0.0001581, 0.0, 0.002215, 0.0003003, 0.0, 0.002143, 0.0003696, 0.0, 0.0001212, 0.001814, 0.0])
for _p, _l, _r in zip(_sp.bezier_points, ['FREE', 'FREE', 'FREE', 'VECTOR', 'FREE', 'FREE', 'VECTOR', 'VECTOR', 'FREE', 'VECTOR', 'VECTOR', 'FREE', 'FREE', 'VECTOR', 'VECTOR', 'VECTOR', 'FREE', 'FREE', 'VECTOR', 'VECTOR', 'FREE', 'VECTOR', 'VECTOR', 'FREE', 'FREE', 'VECTOR'], ['FREE', 'FREE', 'FREE', 'FREE', 'FREE', 'FREE', 'VECTOR', 'FREE', 'FREE', 'VECTOR', 'FREE', 'FREE', 'FREE', 'VECTOR', 'VECTOR', 'FREE', 'FREE', 'FREE', 'VECTOR', 'FREE', 'FREE', 'VECTOR', 'FREE', 'FREE', 'FREE', 'FREE']): _p.handle_left_type = _l; _p.handle_right_type = _r
_sp.use_cyclic_u = True
_sp = cu_path5287_002.splines.new('BEZIER'); _sp.bezier_points.add(8)
_sp.bezier_points.foreach_set('co', [-4.985e-07, 0.001198, 0.0, 0.001128, 0.0003944, 0.0, 0.001128, -0.001271, 0.0, 0.0002817, -0.001271, 0.0, 0.0002817, -0.0001418, 0.0, -0.000565, -0.0001418, 0.0, -0.000565, -0.001271, 0.0, -0.001129, -0.001271, 0.0, -0.001129, 0.0003944, 0.0])
_sp.bezier_points.foreach_set('handle_left', [-0.0003768, 0.0009304, 0.0, 0.0007521, 0.0006624, 0.0, 0.001128, -0.0007155, 0.0, 0.000564, -0.001271, 0.0, 0.0002817, -0.0005181, 0.0, -0.0002827, -0.0001418, 0.0, -0.000565, -0.0008943, 0.0, -0.0009413, -0.001271, 0.0, -0.001129, -0.0001606, 0.0])
_sp.bezier_points.foreach_set('handle_right', [0.0003758, 0.0009304, 0.0, 0.001128, -0.0001606, 0.0, 0.0008462, -0.001271, 0.0, 0.0002817, -0.0008943, 0.0, -4.985e-07, -0.0001418, 0.0, -0.000565, -0.0005181, 0.0, -0.0007531, -0.001271, 0.0, -0.001129, -0.0007155, 0.0, -0.0007531, 0.0006624, 0.0])
for _p, _l, _r in zip(_sp.bezier_points, ['VECTOR', 'VECTOR', 'VECTOR', 'VECTOR', 'VECTOR', 'VECTOR', 'VECTOR', 'VECTOR', 'VECTOR'], ['VECTOR', 'VECTOR', 'VECTOR', 'VECTOR', 'VECTOR', 'VECTOR', 'VECTOR', 'VECTOR', 'VECTOR']): _p.handle_left_type = _l; _p.handle_right_type = _r
_sp.use_cyclic_u = True
cu_path5287_002.materials.append(None)
cu_path5287_002.use_path_clamp = True
cu_path5287_002.bevel_resolution = 0
cu_path5287_002.fill_mode = 'BOTH'
cu_rect6014_2_006 = bpy.data.curves.new('rect6014-2.006', 'CURVE')
cu_rect6014_2_006.dimensions = '2D'
_sp = cu_rect6014_2_006.splines.new('BEZIER'); _sp.bezier_points.add(11)
_sp.bezier_points.foreach_set('co', [-0.00105, 0.0, 0.0, 0.0005645, -0.001614, 0.0, 0.0007673, -0.001693, 0.0, 0.00105, -0.001693, 0.0, 0.00105, -0.001411, 0.0, 0.0009702, -0.001208, 0.0, -0.0002381, 0.0, 0.0, 0.0009702, 0.001208, 0.0, 0.00105, 0.001411, 0.0, 0.00105, 0.001693, 0.0, 0.0007673, 0.001693, 0.0, 0.0005645, 0.001614, 0.0])
_sp.bezier_points.foreach_set('handle_left', [-0.0005115, 0.0005379, 0.0, 2.646e-05, -0.001076, 0.0, 0.0006952, -0.001693, 0.0, 0.0009555, -0.001693, 0.0, 0.00105, -0.001505, 0.0, 0.001025, -0.001263, 0.0, 0.0001646, -0.0004027, 0.0, 0.0005674, 0.0008054, 0.0, 0.00105, 0.001339, 0.0, 0.00105, 0.001599, 0.0, 0.0008614, 0.001693, 0.0, 0.0006197, 0.001669, 0.0])
_sp.bezier_points.foreach_set('handle_right', [-0.0005115, -0.0005379, 0.0, 0.0006197, -0.001669, 0.0, 0.0007673, -0.001693, 0.0, 0.00105, -0.001599, 0.0, 0.00105, -0.001339, 0.0, 0.0009702, -0.001208, 0.0, 0.0001646, 0.0004027, 0.0, 0.001025, 0.001263, 0.0, 0.00105, 0.001411, 0.0, 0.0009555, 0.001693, 0.0, 0.0006952, 0.001693, 0.0, 0.0005645, 0.001614, 0.0])
for _p, _l, _r in zip(_sp.bezier_points, ['VECTOR', 'VECTOR', 'FREE', 'VECTOR', 'VECTOR', 'FREE', 'VECTOR', 'VECTOR', 'FREE', 'VECTOR', 'VECTOR', 'FREE'], ['VECTOR', 'FREE', 'FREE', 'VECTOR', 'FREE', 'FREE', 'VECTOR', 'FREE', 'FREE', 'VECTOR', 'FREE', 'FREE']): _p.handle_left_type = _l; _p.handle_right_type = _r
_sp.use_cyclic_u = True
cu_rect6014_2_006.materials.append(None)
cu_rect6014_2_006.use_path_clamp = True
cu_rect6014_2_006.bevel_resolution = 0
cu_rect6014_2_006.fill_mode = 'BOTH'
cu_rect6014_2_007 = bpy.data.curves.new('rect6014-2.007', 'CURVE')
cu_rect6014_2_007.dimensions = '2D'
_sp = cu_rect6014_2_007.splines.new('BEZIER'); _sp.bezier_points.add(11)
_sp.bezier_points.foreach_set('co', [-0.00105, 0.0, 0.0, 0.0005645, -0.001614, 0.0, 0.0007673, -0.001693, 0.0, 0.00105, -0.001693, 0.0, 0.00105, -0.001411, 0.0, 0.0009702, -0.001208, 0.0, -0.0002381, 0.0, 0.0, 0.0009702, 0.001208, 0.0, 0.00105, 0.001411, 0.0, 0.00105, 0.001693, 0.0, 0.0007673, 0.001693, 0.0, 0.0005645, 0.001614, 0.0])
_sp.bezier_points.foreach_set('handle_left', [-0.0005115, 0.0005379, 0.0, 2.646e-05, -0.001076, 0.0, 0.0006952, -0.001693, 0.0, 0.0009555, -0.001693, 0.0, 0.00105, -0.001505, 0.0, 0.001025, -0.001263, 0.0, 0.0001646, -0.0004027, 0.0, 0.0005674, 0.0008054, 0.0, 0.00105, 0.001339, 0.0, 0.00105, 0.001599, 0.0, 0.0008614, 0.001693, 0.0, 0.0006197, 0.001669, 0.0])
_sp.bezier_points.foreach_set('handle_right', [-0.0005115, -0.0005379, 0.0, 0.0006197, -0.001669, 0.0, 0.0007673, -0.001693, 0.0, 0.00105, -0.001599, 0.0, 0.00105, -0.001339, 0.0, 0.0009702, -0.001208, 0.0, 0.0001646, 0.0004027, 0.0, 0.001025, 0.001263, 0.0, 0.00105, 0.001411, 0.0, 0.0009555, 0.001693, 0.0, 0.0006952, 0.001693, 0.0, 0.0005645, 0.001614, 0.0])
for _p, _l, _r in zip(_sp.bezier_points, ['VECTOR', 'VECTOR', 'FREE', 'VECTOR', 'VECTOR', 'FREE', 'VECTOR', 'VECTOR', 'FREE', 'VECTOR', 'VECTOR', 'FREE'], ['VECTOR', 'FREE', 'FREE', 'VECTOR', 'FREE', 'FREE', 'VECTOR', 'FREE', 'FREE', 'VECTOR', 'FREE', 'FREE']): _p.handle_left_type = _l; _p.handle_right_type = _r
_sp.use_cyclic_u = True
cu_rect6014_2_007.materials.append(None)
cu_rect6014_2_007.use_path_clamp = True
cu_rect6014_2_007.bevel_resolution = 0
cu_rect6014_2_007.fill_mode = 'BOTH'
cu_path10839_9_005 = bpy.data.curves.new('path10839-9.005', 'CURVE')
cu_path10839_9_005.dimensions = '2D'
_sp = cu_path10839_9_005.splines.new('BEZIER'); _sp.bezier_points.add(24)
_sp.bezier_points.foreach_set('co', [-0.001097, 0.001086, 0.0, -0.0008145, 0.001086, 0.0, -0.0008057, 0.001086, 0.0, -0.0006117, 0.0009978, 0.0, 3.214e-05, 0.0003541, 0.0, 0.0006848, 0.0009978, 0.0, 0.0008788, 0.001086, 0.0, 0.001161, 0.001086, 0.0, 0.001161, 0.0008038, 0.0, 0.00109, 0.0005922, 0.0, 0.0004467, -5.154e-05, 0.0, 0.001082, -0.0006864, 0.0, 0.001161, -0.0008892, 0.0, 0.001161, -0.001171, 0.0, 0.0008788, -0.001171, 0.0, 0.000676, -0.001092, 0.0, 3.214e-05, -0.0004483, 0.0, -0.0006117, -0.001092, 0.0, -0.0008145, -0.001171, 0.0, -0.001097, -0.001171, 0.0, -0.001097, -0.0008892, 0.0, -0.001017, -0.0006864, 0.0, -0.0003736, -5.154e-05, 0.0, -0.001017, 0.0005922, 0.0, -0.001097, 0.0008038, 0.0])
_sp.bezier_points.foreach_set('handle_left', [-0.001097, 0.0009919, 0.0, -0.0009086, 0.001086, 0.0, -0.0008087, 0.001086, 0.0, -0.0006618, 0.00105, 0.0, -0.0001825, 0.0005686, 0.0, 0.0004672, 0.0007832, 0.0, 0.0008109, 0.001084, 0.0, 0.001067, 0.001086, 0.0, 0.001161, 0.0008978, 0.0, 0.001151, 0.0006484, 0.0, 0.0006613, 0.000163, 0.0, 0.00087, -0.0004748, 0.0, 0.001161, -0.0008144, 0.0, 0.001161, -0.001077, 0.0, 0.0009729, -0.001171, 0.0, 0.0007291, -0.001145, 0.0, 0.0002467, -0.0006629, 0.0, -0.0003971, -0.0008775, 0.0, -0.0007397, -0.001171, 0.0, -0.001003, -0.001171, 0.0, -0.001097, -0.0009833, 0.0, -0.001071, -0.0007395, 0.0, -0.0005882, -0.0002632, 0.0, -0.0008028, 0.0003776, 0.0, -0.001103, 0.0007246, 0.0])
_sp.bezier_points.foreach_set('handle_right', [-0.001003, 0.001086, 0.0, -0.0008116, 0.001086, 0.0, -0.0007338, 0.001083, 0.0, -0.0006117, 0.0009978, 0.0, 0.0002497, 0.0005686, 0.0, 0.0007598, 0.001063, 0.0, 0.0008788, 0.001086, 0.0, 0.001161, 0.0009919, 0.0, 0.001161, 0.0007229, 0.0, 0.00109, 0.0005922, 0.0, 0.0006583, -0.0002632, 0.0, 0.001135, -0.0007395, 0.0, 0.001161, -0.0008892, 0.0, 0.001067, -0.001171, 0.0, 0.0008039, -0.001171, 0.0, 0.000676, -0.001092, 0.0, -0.0001825, -0.0006629, 0.0, -0.0006648, -0.001145, 0.0, -0.0008145, -0.001171, 0.0, -0.001097, -0.001077, 0.0, -0.001097, -0.0008144, 0.0, -0.001017, -0.0006864, 0.0, -0.0005882, 0.000163, 0.0, -0.001077, 0.0006471, 0.0, -0.001097, 0.0008038, 0.0])
for _p, _l, _r in zip(_sp.bezier_points, ['VECTOR', 'VECTOR', 'FREE', 'FREE', 'VECTOR', 'VECTOR', 'FREE', 'VECTOR', 'VECTOR', 'FREE', 'VECTOR', 'VECTOR', 'FREE', 'VECTOR', 'VECTOR', 'FREE', 'VECTOR', 'VECTOR', 'FREE', 'VECTOR', 'VECTOR', 'FREE', 'VECTOR', 'VECTOR', 'FREE'], ['VECTOR', 'FREE', 'FREE', 'FREE', 'VECTOR', 'FREE', 'FREE', 'VECTOR', 'FREE', 'FREE', 'VECTOR', 'FREE', 'FREE', 'VECTOR', 'FREE', 'FREE', 'VECTOR', 'FREE', 'FREE', 'VECTOR', 'FREE', 'FREE', 'VECTOR', 'FREE', 'FREE']): _p.handle_left_type = _l; _p.handle_right_type = _r
_sp.use_cyclic_u = True
cu_path10839_9_005.materials.append(mat_icon_normal_004)
cu_path10839_9_005.use_path_clamp = True
cu_path10839_9_005.bevel_resolution = 0
cu_path10839_9_005.fill_mode = 'BOTH'
cu_curve_139 = bpy.data.curves.new('Curve.139', 'CURVE')
cu_curve_139.dimensions = '2D'
_sp = cu_curve_139.splines.new('BEZIER'); _sp.bezier_points.add(7)
_sp.bezier_points.foreach_set('co', [-0.001303, -0.0008465, 0.0, 0.001251, -0.0008465, 0.0, 0.001359, -0.0009534, 0.0, 0.001359, -0.001304, 0.0, 0.001251, -0.001411, 0.0, -0.001303, -0.001411, 0.0, -0.001411, -0.001304, 0.0, -0.001411, -0.0009534, 0.0])
_sp.bezier_points.foreach_set('handle_left', [-0.001303, -0.0008465, 0.0, 0.0003997, -0.0008465, 0.0, 0.001359, -0.0009534, 0.0, 0.001359, -0.001187, 0.0, 0.001251, -0.001411, 0.0, -0.0004514, -0.001411, 0.0, -0.001411, -0.001304, 0.0, -0.001411, -0.00107, 0.0])
_sp.bezier_points.foreach_set('handle_right', [-0.0004514, -0.0008465, 0.0, 0.001359, -0.0008465, 0.0, 0.001359, -0.00107, 0.0, 0.001359, -0.001411, 0.0, 0.0003997, -0.001411, 0.0, -0.001411, -0.001411, 0.0, -0.001411, -0.001187, 0.0, -0.001411, -0.0008465, 0.0])
for _p, _l, _r in zip(_sp.bezier_points, ['FREE', 'VECTOR', 'FREE', 'VECTOR', 'FREE', 'VECTOR', 'FREE', 'VECTOR'], ['VECTOR', 'FREE', 'VECTOR', 'FREE', 'VECTOR', 'FREE', 'VECTOR', 'FREE']): _p.handle_left_type = _l; _p.handle_right_type = _r
_sp.use_cyclic_u = True
_sp = cu_curve_139.splines.new('BEZIER'); _sp.bezier_points.add(7)
_sp.bezier_points.foreach_set('co', [-0.001303, 0.0002778, 0.0, 0.001251, 0.0002778, 0.0, 0.001359, 0.0001709, 0.0, 0.001359, -0.0001797, 0.0, 0.001251, -0.0002866, 0.0, -0.001303, -0.0002866, 0.0, -0.001411, -0.0001797, 0.0, -0.001411, 0.0001709, 0.0])
_sp.bezier_points.foreach_set('handle_left', [-0.001303, 0.0002778, 0.0, 0.0003997, 0.0002778, 0.0, 0.001359, 0.0001709, 0.0, 0.001359, -6.284e-05, 0.0, 0.001251, -0.0002866, 0.0, -0.0004514, -0.0002866, 0.0, -0.001411, -0.0001797, 0.0, -0.001411, 5.402e-05, 0.0])
_sp.bezier_points.foreach_set('handle_right', [-0.0004514, 0.0002778, 0.0, 0.001359, 0.0002778, 0.0, 0.001359, 5.402e-05, 0.0, 0.001359, -0.0002866, 0.0, 0.0003997, -0.0002866, 0.0, -0.001411, -0.0002866, 0.0, -0.001411, -6.284e-05, 0.0, -0.001411, 0.0002778, 0.0])
for _p, _l, _r in zip(_sp.bezier_points, ['FREE', 'VECTOR', 'FREE', 'VECTOR', 'FREE', 'VECTOR', 'FREE', 'VECTOR'], ['VECTOR', 'FREE', 'VECTOR', 'FREE', 'VECTOR', 'FREE', 'VECTOR', 'FREE']): _p.handle_left_type = _l; _p.handle_right_type = _r
_sp.use_cyclic_u = True
_sp = cu_curve_139.splines.new('BEZIER'); _sp.bezier_points.add(7)
_sp.bezier_points.foreach_set('co', [-0.001303, 0.001411, 0.0, 0.001251, 0.001411, 0.0, 0.001359, 0.001304, 0.0, 0.001359, 0.0009534, 0.0, 0.001251, 0.0008465, 0.0, -0.001303, 0.0008465, 0.0, -0.001411, 0.0009534, 0.0, -0.001411, 0.001304, 0.0])
_sp.bezier_points.foreach_set('handle_left', [-0.001303, 0.001411, 0.0, 0.0003997, 0.001411, 0.0, 0.001359, 0.001304, 0.0, 0.001359, 0.00107, 0.0, 0.001251, 0.0008465, 0.0, -0.0004514, 0.0008465, 0.0, -0.001411, 0.0009534, 0.0, -0.001411, 0.001187, 0.0])
_sp.bezier_points.foreach_set('handle_right', [-0.0004514, 0.001411, 0.0, 0.001359, 0.001411, 0.0, 0.001359, 0.001187, 0.0, 0.001359, 0.0008465, 0.0, 0.0003997, 0.0008465, 0.0, -0.001411, 0.0008465, 0.0, -0.001411, 0.00107, 0.0, -0.001411, 0.001411, 0.0])
for _p, _l, _r in zip(_sp.bezier_points, ['FREE', 'VECTOR', 'FREE', 'VECTOR', 'FREE', 'VECTOR', 'FREE', 'VECTOR'], ['VECTOR', 'FREE', 'VECTOR', 'FREE', 'VECTOR', 'FREE', 'VECTOR', 'FREE']): _p.handle_left_type = _l; _p.handle_right_type = _r
_sp.use_cyclic_u = True
cu_curve_139.materials.append(None)
cu_curve_139.use_path_clamp = True
cu_curve_139.bevel_resolution = 0
cu_curve_139.fill_mode = 'BOTH'
cu_path27941_004 = bpy.data.curves.new('path27941.004', 'CURVE')
cu_path27941_004.dimensions = '2D'
_sp = cu_path27941_004.splines.new('BEZIER'); _sp.bezier_points.add(3)
_sp.bezier_points.foreach_set('co', [-0.0008699, 0.00241, 0.0, -0.002425, 0.000857, 0.0, -0.0008699, -0.0006962, 0.0, 0.0006853, 0.000857, 0.0])
_sp.bezier_points.foreach_set('handle_left', [-1.512e-05, 0.00241, 0.0, -0.002425, 0.001711, 0.0, -0.001725, -0.0006962, 0.0, 0.0006853, 3.29e-06, 0.0])
_sp.bezier_points.foreach_set('handle_right', [-0.001725, 0.00241, 0.0, -0.002425, 3.29e-06, 0.0, -1.512e-05, -0.0006962, 0.0, 0.0006853, 0.001711, 0.0])
_sp.use_cyclic_u = True
_sp = cu_path27941_004.splines.new('BEZIER'); _sp.bezier_points.add(3)
_sp.bezier_points.foreach_set('co', [-0.0008699, 0.001843, 0.0, 0.0001177, 0.000857, 0.0, -0.0008699, -0.0001294, 0.0, -0.001858, 0.000857, 0.0])
_sp.bezier_points.foreach_set('handle_left', [-0.00142, 0.001843, 0.0, 0.0001177, 0.001406, 0.0, -0.0003203, -0.0001294, 0.0, -0.001858, 0.0003081, 0.0])
_sp.bezier_points.foreach_set('handle_right', [-0.0003203, 0.001843, 0.0, 0.0001177, 0.0003081, 0.0, -0.00142, -0.0001294, 0.0, -0.001858, 0.001406, 0.0])
_sp.use_cyclic_u = True
cu_path27941_004.materials.append(mat_icon_normal_004)
cu_path27941_004.use_path_clamp = True
cu_path27941_004.bevel_resolution = 0
cu_path27941_004.fill_mode = 'BOTH'
cu_path27941_005 = bpy.data.curves.new('path27941.005', 'CURVE')
cu_path27941_005.dimensions = '2D'
_sp = cu_path27941_005.splines.new('BEZIER'); _sp.bezier_points.add(10)
_sp.bezier_points.foreach_set('co', [0.0002007, 0.0001441, 0.0, 0.0003186, 7.218e-05, 0.0, 0.001447, -0.001056, 0.0, 0.001533, -0.001256, 0.0, 0.001452, -0.001458, 0.0, 0.001252, -0.001543, 0.0, 0.001051, -0.001462, 0.0, -7.832e-05, -0.0003334, 0.0, -0.000168, -0.0001504, 0.0, -0.0001111, 4.522e-05, 0.0, 6.279e-05, 0.0001515, 0.0])
_sp.bezier_points.foreach_set('handle_left', [0.000156, 0.000158, 0.0, 0.0002858, 0.0001055, 0.0, 0.001447, -0.001056, 0.0, 0.001532, -0.001181, 0.0, 0.001505, -0.001404, 0.0, 0.001327, -0.001542, 0.0, 0.001104, -0.001515, 0.0, -7.832e-05, -0.0003334, 0.0, -0.000162, -0.0002205, 0.0, -0.0001538, -1.064e-05, 0.0, -6.393e-06, 0.000139, 0.0])
_sp.bezier_points.foreach_set('handle_right', [0.0002453, 0.0001303, 0.0, 0.0006949, -0.000304, 0.0, 0.001501, -0.001109, 0.0, 0.001534, -0.001331, 0.0, 0.001399, -0.001512, 0.0, 0.001177, -0.001544, 0.0, 0.0006743, -0.001086, 0.0, -0.00013, -0.0002857, 0.0, -0.0001741, -8.041e-05, 0.0, -6.84e-05, 0.0001011, 0.0, 0.0001087, 0.0001605, 0.0])
for _p, _l, _r in zip(_sp.bezier_points, ['FREE', 'FREE', 'FREE', 'FREE', 'FREE', 'FREE', 'FREE', 'FREE', 'FREE', 'FREE', 'FREE'], ['FREE', 'VECTOR', 'FREE', 'FREE', 'FREE', 'FREE', 'VECTOR', 'FREE', 'FREE', 'FREE', 'FREE']): _p.handle_left_type = _l; _p.handle_right_type = _r
_sp.use_cyclic_u = True
cu_path27941_005.materials.append(mat_icon_normal_004)
cu_path27941_005.use_path_clamp = True
cu_path27941_005.bevel_resolution = 0
cu_path27941_005.fill_mode = 'BOTH'
txt_text_071 = bpy.data.curves.new('Text.071', 'FONT')
txt_text_071.dimensions = '2D'
txt_text_071.body = 'Home'
txt_text_071.materials.append(mat_white_004)
txt_text_071.use_path_clamp = True
txt_text_071.bevel_resolution = 0
cu_path3850_004 = bpy.data.curves.new('path3850.004', 'CURVE')
cu_path3850_004.dimensions = '2D'
_sp = cu_path3850_004.splines.new('BEZIER'); _sp.bezier_points.add(3)
_sp.bezier_points.foreach_set('co', [3.765e-05, 0.002472, 0.0, -0.00222, 0.0002142, 0.0, 3.765e-05, -0.002043, 0.0, 0.002295, 0.0002142, 0.0])
_sp.bezier_points.foreach_set('handle_left', [0.001285, 0.002472, 0.0, -0.00222, 0.001461, 0.0, -0.001209, -0.002043, 0.0, 0.002295, -0.001033, 0.0])
_sp.bezier_points.foreach_set('handle_right', [-0.001209, 0.002472, 0.0, -0.00222, -0.001033, 0.0, 0.001285, -0.002043, 0.0, 0.002295, 0.001461, 0.0])
_sp.use_cyclic_u = True
_sp = cu_path3850_004.splines.new('BEZIER'); _sp.bezier_points.add(3)
_sp.bezier_points.foreach_set('co', [3.765e-05, 0.001923, 0.0, 0.0006106, 0.00135, 0.0, 3.765e-05, 0.0007776, 0.0, -0.0005353, 0.00135, 0.0])
_sp.bezier_points.foreach_set('handle_left', [-0.0002788, 0.001923, 0.0, 0.0006106, 0.001667, 0.0, 0.0003541, 0.0007776, 0.0, -0.0005353, 0.001034, 0.0])
_sp.bezier_points.foreach_set('handle_right', [0.0003541, 0.001923, 0.0, 0.0006106, 0.001034, 0.0, -0.0002788, 0.0007776, 0.0, -0.0005353, 0.001667, 0.0])
_sp.use_cyclic_u = True
_sp = cu_path3850_004.splines.new('BEZIER'); _sp.bezier_points.add(22)
_sp.bezier_points.foreach_set('co', [-0.001316, 0.0007606, 0.0, 0.001399, 0.0007574, 0.0, 0.00152, 0.0006378, 0.0, 0.00152, 0.0005789, 0.0, 0.001454, 0.0004976, 0.0, 0.0006112, 0.0003345, 0.0, 0.0006112, -0.0002611, 0.0, 0.0009936, -0.001363, 0.0, 0.0009488, -0.001445, 0.0, 0.0008003, -0.001447, 0.0, 0.000702, -0.001387, 0.0, 0.0001173, -0.0003732, 0.0, -8.723e-06, -0.0003734, 0.0, -0.0006209, -0.001385, 0.0, -0.0007212, -0.001448, 0.0, -0.0008822, -0.001446, 0.0, -0.0009275, -0.001386, 0.0, -0.0005359, -0.000261, 0.0, -0.0005359, 0.0003347, 0.0, -0.001352, 0.0004912, 0.0, -0.001445, 0.0005743, 0.0, -0.001445, 0.0006357, 0.0, -0.001316, 0.0007608, 0.0])
_sp.bezier_points.foreach_set('handle_left', [-0.001316, 0.0007606, 0.0, 0.0004936, 0.000765, 0.0, 0.00152, 0.0007597, 0.0, 0.00152, 0.0005985, 0.0, 0.001454, 0.0004976, 0.0, 0.0008921, 0.0003889, 0.0, 0.0006112, -6.258e-05, 0.0, 0.0008661, -0.000996, 0.0, 0.0009488, -0.001445, 0.0, 0.0008498, -0.001446, 0.0, 0.000702, -0.001387, 0.0, 0.0003122, -0.000711, 0.0, 5.065e-05, -0.0002491, 0.0, -0.0004168, -0.001048, 0.0, -0.0007212, -0.001448, 0.0, -0.0008285, -0.001446, 0.0, -0.000941, -0.001444, 0.0, -0.0006664, -0.0006361, 0.0, -0.0005359, 0.0001361, 0.0, -0.00108, 0.000439, 0.0, -0.001445, 0.0005743, 0.0, -0.001445, 0.0006152, 0.0, -0.001448, 0.0007608, 0.0])
_sp.bezier_points.foreach_set('handle_right', [-0.0004113, 0.0007736, 0.0, 0.001399, 0.0007574, 0.0, 0.00152, 0.0006378, 0.0, 0.00152, 0.0005152, 0.0, 0.001454, 0.0004976, 0.0, 0.0006112, 0.000136, 0.0, 0.0007387, -0.0006286, 0.0, 0.001032, -0.001427, 0.0, 0.0009488, -0.001445, 0.0, 0.0007288, -0.001447, 0.0, 0.000702, -0.001387, 0.0, 5.457e-05, -0.0002309, 0.0, -8.723e-06, -0.0003734, 0.0, -0.0006413, -0.001447, 0.0, -0.0007212, -0.001448, 0.0, -0.0008822, -0.001446, 0.0, -0.0009275, -0.001386, 0.0, -0.0005359, -6.242e-05, 0.0, -0.000808, 0.0003868, 0.0, -0.001418, 0.0005134, 0.0, -0.001445, 0.0005743, 0.0, -0.001445, 0.0006357, 0.0, -0.001316, 0.0007608, 0.0])
for _p, _l, _r in zip(_sp.bezier_points, ['FREE', 'FREE', 'FREE', 'VECTOR', 'FREE', 'VECTOR', 'VECTOR', 'VECTOR', 'FREE', 'VECTOR', 'FREE', 'VECTOR', 'FREE', 'VECTOR', 'FREE', 'VECTOR', 'FREE', 'VECTOR', 'VECTOR', 'VECTOR', 'FREE', 'VECTOR', 'FREE'], ['FREE', 'FREE', 'FREE', 'FREE', 'FREE', 'VECTOR', 'VECTOR', 'FREE', 'FREE', 'FREE', 'FREE', 'FREE', 'FREE', 'FREE', 'FREE', 'FREE', 'FREE', 'VECTOR', 'VECTOR', 'FREE', 'FREE', 'FREE', 'FREE']): _p.handle_left_type = _l; _p.handle_right_type = _r
_sp.use_cyclic_u = True
cu_path3850_004.materials.append(mat_icon_normal_004)
cu_path3850_004.use_path_clamp = True
cu_path3850_004.bevel_resolution = 0
cu_path3850_004.fill_mode = 'BOTH'
txt_text_072 = bpy.data.curves.new('Text.072', 'FONT')
txt_text_072.dimensions = '2D'
txt_text_072.body = 'en'
txt_text_072.materials.append(mat_white_004)
txt_text_072.use_path_clamp = True
txt_text_072.bevel_resolution = 0
txt_text_072.align_x = 'RIGHT'
txt_text_073 = bpy.data.curves.new('Text.073', 'FONT')
txt_text_073.dimensions = '2D'
txt_text_073.body = 'Mon 20:00'
txt_text_073.materials.append(mat_white_004)
txt_text_073.use_path_clamp = True
txt_text_073.bevel_resolution = 0
txt_text_073.align_x = 'CENTER'
txt_text_074 = bpy.data.curves.new('Text.074', 'FONT')
txt_text_074.dimensions = '2D'
txt_text_074.body = 'Activities'
txt_text_074.materials.append(mat_white_004)
txt_text_074.use_path_clamp = True
txt_text_074.bevel_resolution = 0
txt_text_075 = bpy.data.curves.new('Text.075', 'FONT')
txt_text_075.dimensions = '2D'
txt_text_075.body = 'Files'
txt_text_075.materials.append(mat_white_004)
txt_text_075.use_path_clamp = True
txt_text_075.bevel_resolution = 0

# ---- objects
ob_curve_012 = bpy.data.objects.new('Curve.012', cu_curve_137)
ob_plane_015 = bpy.data.objects.new('Plane.015', me_plane_016)
ob_curve_013 = bpy.data.objects.new('Curve.013', cu_rect11668_7_001)
ob_curve_015 = bpy.data.objects.new('Curve.015', cu_path3869_2_004)
ob_curve_016 = bpy.data.objects.new('Curve.016', cu_path3737_004)
ob_curve_017 = bpy.data.objects.new('Curve.017', cu_path6297_6_004)
ob_plane_016 = bpy.data.objects.new('Plane.016', me_plane_022)
ob_plane_017 = bpy.data.objects.new('Plane.017', me_plane_042)
ob_plane_018 = bpy.data.objects.new('Plane.018', me_plane_043)
ob_plane_019 = bpy.data.objects.new('Plane.019', me_plane_044)
ob_plane_020 = bpy.data.objects.new('Plane.020', me_plane_045)
ob_plane_021 = bpy.data.objects.new('Plane.021', me_plane_046)
ob_plane_022 = bpy.data.objects.new('Plane.022', me_plane_047)
ob_plane_023 = bpy.data.objects.new('Plane.023', me_plane_048)
ob_curve_018 = bpy.data.objects.new('Curve.018', cu_curve_138)
ob_text_009 = bpy.data.objects.new('Text.009', txt_text_069)
ob_text_010 = bpy.data.objects.new('Text.010', txt_text_070)
ob_curve_019 = bpy.data.objects.new('Curve.019', cu_path5287_002)
ob_plane_024 = bpy.data.objects.new('Plane.024', me_plane_049)
ob_curve_021 = bpy.data.objects.new('Curve.021', cu_rect6014_2_006)
ob_curve_022 = bpy.data.objects.new('Curve.022', cu_rect6014_2_007)
ob_curve_023 = bpy.data.objects.new('Curve.023', cu_path10839_9_005)
ob_plane_025 = bpy.data.objects.new('Plane.025', me_plane_050)
ob_curve_024 = bpy.data.objects.new('Curve.024', cu_curve_139)
ob_curve_025 = bpy.data.objects.new('Curve.025', cu_path27941_004)
ob_curve_026 = bpy.data.objects.new('Curve.026', cu_path27941_005)
ob_text_011 = bpy.data.objects.new('Text.011', txt_text_071)
ob_curve_027 = bpy.data.objects.new('Curve.027', cu_path3850_004)
ob_plane_026 = bpy.data.objects.new('Plane.026', me_plane_051)
ob_text_012 = bpy.data.objects.new('Text.012', txt_text_072)
ob_plane_027 = bpy.data.objects.new('Plane.027', me_plane_052)
ob_text_013 = bpy.data.objects.new('Text.013', txt_text_073)
ob_text_014 = bpy.data.objects.new('Text.014', txt_text_074)
ob_text_015 = bpy.data.objects.new('Text.015', txt_text_075)
ob_adwaita_day_001 = bpy.data.objects.new('adwaita-day.001', me_plane_054)
ob_camera_001 = bpy.data.objects.new('Camera.001', cam_camera_004)
ob_plane_014 = bpy.data.objects.new('Plane.014', me_plane_015)

# ---- transforms, parenting, visibility, modifiers, constraints
ob_curve_012.location = (-2.602, 1.802, 0.06324)
ob_curve_012.scale = (65.93, 65.93, 65.93)
ob_curve_012.lineart.crease_threshold = 0.0
ob_plane_015.location = (0.00584, 1.996, 0.07456)
ob_plane_015.scale = (3.374, 0.07846, 1.0)
ob_plane_015.lineart.crease_threshold = 0.0
_m = ob_plane_015.modifiers.new('Mirror', 'MIRROR')
_m.use_clip = True
_m = ob_plane_015.modifiers.new('Subsurf', 'SUBSURF')
_m.uv_smooth = 'PRESERVE_CORNERS'
_m.quality = 2
_m.levels = 2
_m.show_only_control_edges = False
ob_curve_013.parent = ob_plane_015
ob_curve_013.matrix_parent_inverse = Matrix(((0.2964, 0.0, 0.0, -0.001731), (0.0, 12.74, 0.0, -25.44), (0.0, 0.0, 1.0, -0.07456), (0.0, 0.0, 0.0, 1.0)))
ob_curve_013.location = (-2.75, 1.989, 0.08912)
ob_curve_013.scale = (22.88, 22.88, 22.88)
ob_curve_013.lineart.crease_threshold = 0.0
ob_curve_013.material_slots[0].link = 'OBJECT'; ob_curve_013.material_slots[0].material = mat_icon_normal_004
ob_curve_015.parent = ob_plane_015
ob_curve_015.matrix_parent_inverse = Matrix(((0.2964, 0.0, 0.0, -0.001731), (0.0, 12.74, 0.0, -25.44), (0.0, 0.0, 1.0, -0.07456), (0.0, 0.0, 0.0, 1.0)))
ob_curve_015.location = (3.172, 2.001, 0.1128)
ob_curve_015.scale = (19.0, 19.0, 19.0)
ob_curve_015.lineart.crease_threshold = 0.0
ob_curve_016.parent = ob_curve_015
ob_curve_016.matrix_parent_inverse = Matrix(((0.05262, 0.0, 0.0, -0.1669), (0.0, 0.05262, 0.0, -0.1049), (0.0, 0.0, 0.05262, -0.005936), (0.0, 0.0, 0.0, 1.0)))
ob_curve_016.location = (2.936, 1.989, 0.1126)
ob_curve_016.scale = (19.68, 19.68, 19.68)
ob_curve_016.lineart.crease_threshold = 0.0
ob_curve_017.parent = ob_curve_015
ob_curve_017.matrix_parent_inverse = Matrix(((0.05262, 0.0, 0.0, -0.1669), (0.0, 0.05262, 0.0, -0.1049), (0.0, 0.0, 0.05262, -0.005936), (0.0, 0.0, 0.0, 1.0)))
ob_curve_017.location = (3.065, 1.979, 0.1124)
ob_curve_017.scale = (21.12, 21.12, 21.12)
ob_curve_017.lineart.crease_threshold = 0.0
ob_plane_016.parent = ob_curve_015
ob_plane_016.matrix_parent_inverse = Matrix(((0.05262, 0.0, 0.0, -0.1669), (0.0, 0.05262, 0.0, -0.1049), (0.0, 0.0, 0.05262, -0.005936), (0.0, 0.0, 0.0, 1.0)))
ob_plane_016.location = (3.281, 1.981, 0.1125)
ob_plane_016.rotation_euler = (1.637e-09, -6.78e-10, -0.7854)
ob_plane_016.scale = (0.01678, 0.01678, 0.01678)
ob_plane_016.lineart.crease_threshold = 0.0
ob_plane_017.parent = ob_plane_015
ob_plane_017.matrix_parent_inverse = Matrix(((0.2964, 0.0, 0.0, -0.001731), (0.0, 12.74, 0.0, -25.44), (0.0, 0.0, 1.0, -0.07456), (0.0, 0.0, 0.0, 1.0)))
ob_plane_017.location = (-0.001384, -0.2158, 0.02078)
ob_plane_017.scale = (3.419, 2.01, 0.0885)
ob_plane_017.lineart.crease_threshold = 0.0
ob_plane_017.material_slots[0].link = 'OBJECT'; ob_plane_017.material_slots[0].material = mat_backdrop_004
ob_plane_018.parent = ob_plane_017
ob_plane_018.matrix_parent_inverse = Matrix(((0.2925, 0.0, 0.0, 0.0004048), (0.0, 0.4975, 0.0, 0.1074), (0.0, 0.0, 11.3, -0.2349), (0.0, 0.0, 0.0, 1.0)))
ob_plane_018.location = (-0.001384, 1.776, 0.05186)
ob_plane_018.scale = (3.419, 0.157, 0.0885)
ob_plane_018.lineart.crease_threshold = 0.0
ob_plane_019.parent = ob_plane_018
ob_plane_019.matrix_parent_inverse = Matrix(((0.2925, 1.455e-11, 0.0, 0.0004048), (0.0, 6.37, 0.0, -11.32), (0.0, 0.0, 11.3, -0.5861), (0.0, 0.0, 0.0, 1.0)))
ob_plane_019.location = (-1.91, 1.759, 0.1141)
ob_plane_019.rotation_euler = (0.0, -0.0, 1.275)
ob_plane_019.scale = (0.08942, 0.01094, 0.2089)
ob_plane_019.lineart.crease_threshold = 0.0
ob_plane_019.material_slots[0].link = 'OBJECT'; ob_plane_019.material_slots[0].material = mat_separator_003
ob_plane_020.parent = ob_plane_018
ob_plane_020.matrix_parent_inverse = Matrix(((0.2925, 1.455e-11, 0.0, 0.0004048), (0.0, 6.37, 0.0, -11.32), (0.0, 0.0, 11.3, -0.5861), (0.0, 0.0, 0.0, 1.0)))
ob_plane_020.location = (-2.435, 1.759, 0.1141)
ob_plane_020.rotation_euler = (0.0, -0.0, 1.275)
ob_plane_020.scale = (0.08942, 0.01094, 0.2089)
ob_plane_020.lineart.crease_threshold = 0.0
ob_plane_020.material_slots[0].link = 'OBJECT'; ob_plane_020.material_slots[0].material = mat_separator_003
ob_plane_021.parent = ob_plane_018
ob_plane_021.matrix_parent_inverse = Matrix(((0.2925, 1.455e-11, 0.0, 0.0004048), (0.0, 6.37, 0.0, -11.32), (0.0, 0.0, 11.3, -0.5861), (0.0, 0.0, 0.0, 1.0)))
ob_plane_021.location = (-2.685, 1.668, 0.1141)
ob_plane_021.scale = (0.2089, 0.01094, 0.2089)
ob_plane_021.lineart.crease_threshold = 0.0
ob_plane_021.material_slots[0].link = 'OBJECT'; ob_plane_021.material_slots[0].material = mat_selected_003
ob_plane_022.parent = ob_plane_018
ob_plane_022.matrix_parent_inverse = Matrix(((0.2925, 1.455e-11, 0.0, 0.0004048), (0.0, 6.37, 0.0, -11.32), (0.0, 0.0, 11.3, -0.5861), (0.0, 0.0, 0.0, 1.0)))
ob_plane_022.location = (2.514, 1.754, 0.1022)
ob_plane_022.scale = (0.7578, 0.09955, 0.09955)
ob_plane_022.lineart.crease_threshold = 0.0
_m = ob_plane_022.modifiers.new('Subsurf', 'SUBSURF')
_m.uv_smooth = 'PRESERVE_CORNERS'
_m.quality = 2
_m.levels = 2
_m.show_only_control_edges = False
ob_plane_023.parent = ob_plane_018
ob_plane_023.matrix_parent_inverse = Matrix(((0.2925, 1.455e-11, 0.0, 0.0004048), (0.0, 6.37, 0.0, -11.32), (0.0, 0.0, 11.3, -0.5861), (0.0, 0.0, 0.0, 1.0)))
ob_plane_023.location = (2.737, 1.754, 0.1022)
ob_plane_023.scale = (0.7578, 0.09955, 0.09955)
ob_plane_023.lineart.crease_threshold = 0.0
_m = ob_plane_023.modifiers.new('Subsurf', 'SUBSURF')
_m.uv_smooth = 'PRESERVE_CORNERS'
_m.quality = 2
_m.levels = 2
_m.show_only_control_edges = False
ob_curve_018.parent = ob_plane_023
ob_curve_018.matrix_parent_inverse = Matrix(((1.32, -2.384e-07, 0.0, -3.611), (0.0, 10.05, 0.0, -17.61), (0.0, 0.0, 10.05, -1.027), (0.0, 0.0, 0.0, 1.0)))
ob_curve_018.location = (2.728, 1.749, 0.1243)
ob_curve_018.scale = (28.12, 28.12, 28.12)
ob_curve_018.lineart.crease_threshold = 0.0
ob_curve_018.material_slots[0].link = 'OBJECT'; ob_curve_018.material_slots[0].material = mat_icon_toolbar_002
ob_text_009.parent = ob_plane_018
ob_text_009.matrix_parent_inverse = Matrix(((0.2925, 1.455e-11, 0.0, 0.0004048), (0.0, 6.37, 0.0, -11.32), (0.0, 0.0, 11.3, -0.5861), (0.0, 0.0, 0.0, 1.0)))
ob_text_009.location = (-1.853, 1.732, 0.1141)
ob_text_009.scale = (0.1098, 0.1098, 0.1098)
ob_text_009.lineart.crease_threshold = 0.0
ob_text_009.material_slots[0].link = 'OBJECT'; ob_text_009.material_slots[0].material = mat_path_001
ob_text_010.parent = ob_plane_018
ob_text_010.matrix_parent_inverse = Matrix(((0.2925, 1.455e-11, 0.0, 0.0004048), (0.0, 6.37, 0.0, -11.32), (0.0, 0.0, 11.3, -0.5861), (0.0, 0.0, 0.0, 1.0)))
ob_text_010.location = (-2.362, 1.732, 0.1141)
ob_text_010.scale = (0.1098, 0.1098, 0.1098)
ob_text_010.lineart.crease_threshold = 0.0
ob_text_010.material_slots[0].link = 'OBJECT'; ob_text_010.material_slots[0].material = mat_path_001
ob_curve_019.parent = ob_plane_018
ob_curve_019.matrix_parent_inverse = Matrix(((0.2925, 1.455e-11, 0.0, 0.0004048), (0.0, 6.37, 0.0, -11.32), (0.0, 0.0, 11.3, -0.5861), (0.0, 0.0, 0.0, 1.0)))
ob_curve_019.location = (-2.832, 1.764, 0.0859)
ob_curve_019.scale = (21.4, 21.4, 21.4)
ob_curve_019.lineart.crease_threshold = 0.0
ob_curve_019.material_slots[0].link = 'OBJECT'; ob_curve_019.material_slots[0].material = mat_icon_toolbar_003
ob_plane_024.parent = ob_plane_018
ob_plane_024.matrix_parent_inverse = Matrix(((0.2925, 1.455e-11, 0.0, 0.0004048), (0.0, 6.37, 0.0, -11.32), (0.0, 0.0, 11.3, -0.5861), (0.0, 0.0, 0.0, 1.0)))
ob_plane_024.location = (-3.209, 1.754, 0.1022)
ob_plane_024.scale = (0.7578, 0.09955, 0.09955)
ob_plane_024.lineart.crease_threshold = 0.0
_m = ob_plane_024.modifiers.new('Subsurf', 'SUBSURF')
_m.uv_smooth = 'PRESERVE_CORNERS'
_m.quality = 2
_m.levels = 2
_m.show_only_control_edges = False
ob_curve_021.parent = ob_plane_024
ob_curve_021.matrix_parent_inverse = Matrix(((1.32, 2.384e-07, 0.0, 4.235), (0.0, 10.05, 0.0, -17.61), (0.0, 0.0, 10.05, -1.027), (0.0, 0.0, 0.0, 1.0)))
ob_curve_021.location = (-3.213, 1.749, 0.1184)
ob_curve_021.scale = (19.71, 19.71, 19.71)
ob_curve_021.lineart.crease_threshold = 0.0
ob_curve_021.material_slots[0].link = 'OBJECT'; ob_curve_021.material_slots[0].material = mat_icon_toolbar_002
ob_curve_022.parent = ob_plane_024
ob_curve_022.matrix_parent_inverse = Matrix(((1.32, 2.384e-07, 0.0, 4.235), (0.0, 10.05, 0.0, -17.61), (0.0, 0.0, 10.05, -1.027), (0.0, 0.0, 0.0, 1.0)))
ob_curve_022.location = (-3.021, 1.749, 0.1184)
ob_curve_022.rotation_euler = (3.142, -0.0, 0.0)
ob_curve_022.scale = (-19.71, -19.71, -19.71)
ob_curve_022.lineart.crease_threshold = 0.0
ob_curve_022.material_slots[0].link = 'OBJECT'; ob_curve_022.material_slots[0].material = mat_icon_toolbar_002
ob_curve_023.parent = ob_plane_018
ob_curve_023.matrix_parent_inverse = Matrix(((0.2925, 1.455e-11, 0.0, 0.0004048), (0.0, 6.37, 0.0, -11.32), (0.0, 0.0, 11.3, -0.5861), (0.0, 0.0, 0.0, 1.0)))
ob_curve_023.location = (3.2, 1.753, 0.1221)
ob_curve_023.scale = (24.95, 24.95, 24.95)
ob_curve_023.lineart.crease_threshold = 0.0
ob_plane_025.parent = ob_plane_018
ob_plane_025.matrix_parent_inverse = Matrix(((0.2925, 1.455e-11, 0.0, 0.0004048), (0.0, 6.37, 0.0, -11.32), (0.0, 0.0, 11.3, -0.5861), (0.0, 0.0, 0.0, 1.0)))
ob_plane_025.location = (2.961, 1.754, 0.1022)
ob_plane_025.scale = (0.7578, 0.09955, 0.09955)
ob_plane_025.lineart.crease_threshold = 0.0
_m = ob_plane_025.modifiers.new('Subsurf', 'SUBSURF')
_m.uv_smooth = 'PRESERVE_CORNERS'
_m.quality = 2
_m.levels = 2
_m.show_only_control_edges = False
ob_curve_024.parent = ob_plane_025
ob_curve_024.matrix_parent_inverse = Matrix(((1.32, -2.384e-07, 0.0, -3.907), (-5.25e-07, 10.05, 0.0, -17.61), (-3.06e-08, 0.0, 10.05, -1.027), (0.0, 0.0, 0.0, 1.0)))
ob_curve_024.location = (2.952, 1.749, 0.1243)
ob_curve_024.scale = (28.12, 28.12, 28.12)
ob_curve_024.lineart.crease_threshold = 0.0
ob_curve_024.material_slots[0].link = 'OBJECT'; ob_curve_024.material_slots[0].material = mat_icon_toolbar_002
ob_curve_025.parent = ob_plane_025
ob_curve_025.matrix_parent_inverse = Matrix(((1.32, -2.384e-07, 0.0, -3.907), (-5.25e-07, 10.05, 0.0, -17.61), (-3.06e-08, 0.0, 10.05, -1.027), (0.0, 0.0, 0.0, 1.0)))
ob_curve_025.location = (2.513, 1.734, 0.1307)
ob_curve_025.scale = (24.07, 24.07, 24.07)
ob_curve_025.lineart.crease_threshold = 0.0
ob_curve_025.material_slots[0].link = 'OBJECT'; ob_curve_025.material_slots[0].material = mat_icon_toolbar_002
ob_curve_026.parent = ob_curve_025
ob_curve_026.matrix_parent_inverse = Matrix(((0.04155, 0.0, 0.0, -0.1233), (0.0, 0.04155, 0.0, -0.07248), (0.0, 0.0, 0.04155, -0.005431), (0.0, 0.0, 0.0, 1.0)))
ob_curve_026.location = (2.967, 1.744, 0.1307)
ob_curve_026.scale = (24.07, 24.07, 24.07)
ob_curve_026.lineart.crease_threshold = 0.0
ob_curve_026.material_slots[0].link = 'OBJECT'; ob_curve_026.material_slots[0].material = mat_icon_toolbar_002
ob_text_011.parent = ob_plane_018
ob_text_011.matrix_parent_inverse = Matrix(((0.2925, 1.455e-11, 0.0, 0.0004048), (0.0, 6.37, 0.0, -11.32), (0.0, 0.0, 11.3, -0.5861), (0.0, 0.0, 0.0, 1.0)))
ob_text_011.location = (-2.727, 1.732, 0.1141)
ob_text_011.scale = (0.1098, 0.1098, 0.1098)
ob_text_011.lineart.crease_threshold = 0.0
ob_text_011.material_slots[0].link = 'OBJECT'; ob_text_011.material_slots[0].material = mat_path_001
ob_curve_027.parent = ob_plane_015
ob_curve_027.matrix_parent_inverse = Matrix(((0.2964, 0.0, 0.0, -0.001731), (0.0, 12.74, 0.0, -25.44), (0.0, 0.0, 1.0, -0.07456), (0.0, 0.0, 0.0, 1.0)))
ob_curve_027.location = (2.371, 1.981, 0.1114)
ob_curve_027.scale = (19.93, 19.93, 19.93)
ob_curve_027.lineart.crease_threshold = 0.0
ob_plane_026.parent = ob_curve_027
ob_plane_026.matrix_parent_inverse = Matrix(((0.05018, 0.0, 0.0, -0.1237), (0.0, 0.05018, 0.0, -0.09908), (0.0, 0.0, 0.05018, -0.005588), (0.0, 0.0, 0.0, 1.0)))
ob_plane_026.location = (2.572, 1.982, 0.1126)
ob_plane_026.rotation_euler = (0.0, 0.0, -0.7854)
ob_plane_026.scale = (0.01678, 0.01678, 0.01678)
ob_plane_026.lineart.crease_threshold = 0.0
ob_text_012.parent = ob_plane_015
ob_text_012.matrix_parent_inverse = Matrix(((0.2964, 0.0, 0.0, -0.001731), (0.0, 12.74, 0.0, -25.44), (0.0, 0.0, 1.0, -0.07456), (0.0, 0.0, 0.0, 1.0)))
ob_text_012.location = (2.705, 1.964, 0.1141)
ob_text_012.scale = (0.1098, 0.1098, 0.1098)
ob_text_012.lineart.crease_threshold = 0.0
ob_plane_027.parent = ob_text_012
ob_plane_027.matrix_parent_inverse = Matrix(((9.104, 0.0, 0.0, -25.15), (4.768e-07, 9.104, 0.0, -17.82), (2.98e-08, 0.0, 9.104, -1.039), (0.0, 0.0, 0.0, 1.0)))
ob_plane_027.location = (2.805, 1.982, 0.1126)
ob_plane_027.rotation_euler = (0.0, 0.0, -0.7854)
ob_plane_027.scale = (0.01678, 0.01678, 0.01678)
ob_plane_027.lineart.crease_threshold = 0.0
ob_text_013.parent = ob_plane_015
ob_text_013.matrix_parent_inverse = Matrix(((0.2964, 0.0, 0.0, -0.001731), (0.0, 12.74, 0.0, -25.44), (0.0, 0.0, 1.0, -0.07456), (0.0, 0.0, 0.0, 1.0)))
ob_text_013.location = (0.00584, 1.957, 0.1141)
ob_text_013.scale = (0.1098, 0.1098, 0.1098)
ob_text_013.lineart.crease_threshold = 0.0
ob_text_014.parent = ob_plane_015
ob_text_014.matrix_parent_inverse = Matrix(((0.2964, 0.0, 0.0, -0.001731), (0.0, 12.74, 0.0, -25.44), (0.0, 0.0, 1.0, -0.07456), (0.0, 0.0, 0.0, 1.0)))
ob_text_014.location = (-3.279, 1.957, 0.1141)
ob_text_014.scale = (0.1098, 0.1098, 0.1098)
ob_text_014.lineart.crease_threshold = 0.0
ob_text_015.parent = ob_plane_015
ob_text_015.matrix_parent_inverse = Matrix(((0.2964, 0.0, 0.0, -0.001731), (0.0, 12.74, 0.0, -25.44), (0.0, 0.0, 1.0, -0.07456), (0.0, 0.0, 0.0, 1.0)))
ob_text_015.location = (-2.654, 1.957, 0.1141)
ob_text_015.scale = (0.1098, 0.1098, 0.1098)
ob_text_015.lineart.crease_threshold = 0.0
ob_adwaita_day_001.location = (0.1123, 0.0, -4.735)
ob_adwaita_day_001.scale = (4.206, 4.206, 4.206)
ob_adwaita_day_001.lineart.crease_threshold = 0.0
ob_camera_001.location = (0.0, 0.0, 7.446)
ob_camera_001.lock_rotations_4d = False
ob_camera_001.empty_display_type = 'ARROWS'
ob_camera_001.color = (0.0, 0.0, 0.0, 0.0)
ob_camera_001.display_type = 'WIRE'
ob_camera_001.lineart.crease_threshold = 0.0
ob_plane_014.location = (0.009023, 1.763, 0.09986)
ob_plane_014.scale = (0.7578, 0.09955, 0.09955)
ob_plane_014.lineart.crease_threshold = 0.0
_m = ob_plane_014.modifiers.new('Wireframe', 'WIREFRAME')
_m.thickness = 1.0
_m.offset = 0.3077
_m.use_replace = False
_m.use_even_offset = False
_m = ob_plane_014.modifiers.new('Subsurf', 'SUBSURF')
_m.uv_smooth = 'PRESERVE_CORNERS'
_m.quality = 2
_m.levels = 2
_m.show_only_control_edges = False

# ---- collection membership
col_collection_1_001.objects.link(ob_curve_012)
col_collection_1_001.objects.link(ob_plane_015)
col_collection_1_001.objects.link(ob_curve_013)
col_collection_1_001.objects.link(ob_curve_015)
col_collection_1_001.objects.link(ob_curve_016)
col_collection_1_001.objects.link(ob_curve_017)
col_collection_1_001.objects.link(ob_plane_016)
col_collection_1_001.objects.link(ob_plane_017)
col_collection_1_001.objects.link(ob_plane_018)
col_collection_1_001.objects.link(ob_plane_019)
col_collection_1_001.objects.link(ob_plane_020)
col_collection_1_001.objects.link(ob_plane_021)
col_collection_1_001.objects.link(ob_plane_022)
col_collection_1_001.objects.link(ob_plane_023)
col_collection_1_001.objects.link(ob_curve_018)
col_collection_1_001.objects.link(ob_text_009)
col_collection_1_001.objects.link(ob_text_010)
col_collection_1_001.objects.link(ob_curve_019)
col_collection_1_001.objects.link(ob_plane_024)
col_collection_1_001.objects.link(ob_curve_021)
col_collection_1_001.objects.link(ob_curve_022)
col_collection_1_001.objects.link(ob_curve_023)
col_collection_1_001.objects.link(ob_plane_025)
col_collection_1_001.objects.link(ob_curve_024)
col_collection_1_001.objects.link(ob_curve_025)
col_collection_1_001.objects.link(ob_curve_026)
col_collection_1_001.objects.link(ob_text_011)
col_collection_1_001.objects.link(ob_curve_027)
col_collection_1_001.objects.link(ob_plane_026)
col_collection_1_001.objects.link(ob_text_012)
col_collection_1_001.objects.link(ob_plane_027)
col_collection_1_001.objects.link(ob_text_013)
col_collection_1_001.objects.link(ob_text_014)
col_collection_1_001.objects.link(ob_text_015)
col_collection_1_001.objects.link(ob_adwaita_day_001)
col_collection_1_001.objects.link(ob_camera_001)
col_collection_3_001.objects.link(ob_plane_014)

# ---- scene / render settings (as saved in the file)
scene.camera = ob_camera_001
scene.frame_start = 1; scene.frame_end = 100; scene.frame_set(60)
scene.render.engine = 'CYCLES'
scene.render.image_settings.color_mode = 'RGB'
scene.render.resolution_x = 1400
scene.render.resolution_y = 860
scene.render.fps = 25
scene.render.dither_intensity = 0.0
scene.render.use_motion_blur = True
scene.render.motion_blur_shutter = 1.0
scene.render.use_overwrite = False
scene.render.use_compositing = False
scene.render.use_sequencer = False
scene.cycles.use_denoising = False
scene.cycles.samples = 9
scene.cycles.sampling_pattern = 'TABULATED_SOBOL'
scene.cycles.light_sampling_threshold = 0.0
scene.cycles.use_adaptive_sampling = False
scene.cycles.use_light_tree = False
scene.cycles.caustics_reflective = False
scene.cycles.caustics_refractive = False
scene.cycles.blur_glossy = 0.0
scene.cycles.max_bounces = 8
scene.cycles.diffuse_bounces = 0
scene.cycles.glossy_bounces = 1
scene.cycles.transmission_bounces = 2
scene.cycles.pixel_filter_type = 'GAUSSIAN'
scene.cycles.sample_clamp_indirect = 0.0
scene.view_settings.view_transform = 'Standard'
bpy.context.view_layer.update()
